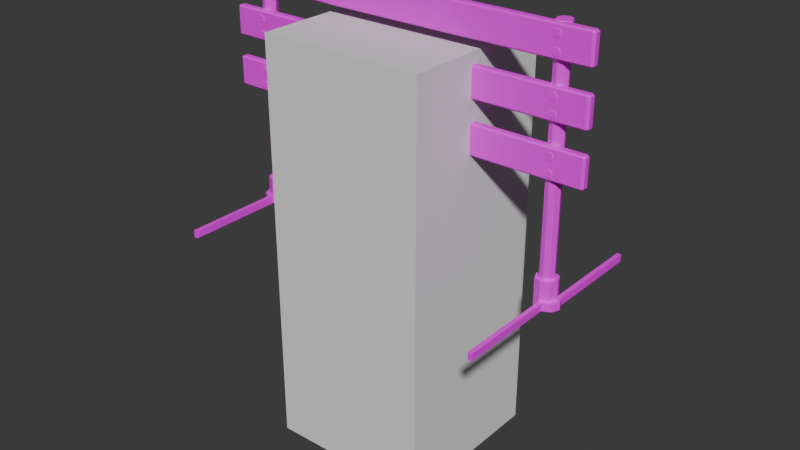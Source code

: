 # Source: TrafficeBarricade.blend  (saved by Blender 4.5.88; exported with 4.5.12 LTS)
import bpy
from mathutils import Matrix  # noqa: F401  (used for matrix-valued properties, if any)

bpy.ops.wm.read_factory_settings(use_empty=True)
scene = bpy.context.scene
scene.name = 'Scene'

# ---- collections
col_collection = bpy.data.collections.new('Collection'); scene.collection.children.link(col_collection)

# ---- images (referenced by path relative to the original .blend; pixels are not part of the script)
import os
ASSET_DIR = os.environ.get("B2B_ASSET_DIR", "")  # directory of the original .blend (textures are referenced by path, not embedded)
HERE = os.path.dirname(os.path.abspath(__file__))  # packed textures are extracted next to this script under _unpacked/

def load_image(name, relpath, width, height, colorspace="sRGB"):
    """Load a texture the original file referenced (path relative to the .blend, or extracted next to this script)."""
    p = next((c for c in (os.path.join(HERE, relpath), os.path.join(ASSET_DIR, relpath)) if relpath and os.path.exists(c)), "")
    if p:
        img = bpy.data.images.load(p, check_existing=True)
        img.name = name
    else:  # same state as the original file: an image datablock whose file is absent (Cycles renders it pink)
        img = bpy.data.images.new(name, width, height)
        img.source = "FILE"
        img.filepath = "//" + (relpath or name)
    img.colorspace_settings.name = colorspace
    return img
img_texture_atlas_png = load_image('texture_atlas.png', 'texture_atlas.png', 1024, 1024, 'sRGB')

# ---- materials (node trees are filled in below, after node groups)
mat_material = bpy.data.materials.new('Material')

# ---- material node trees
mat_material.use_nodes = True; mat_material.node_tree.nodes.clear()
_N = mat_material.node_tree.nodes; _L = mat_material.node_tree.links
n0 = _N.new('ShaderNodeBsdfPrincipled'); n0.name = 'Principled BSDF'; n0.location = (-200, 100)
n1 = _N.new('ShaderNodeOutputMaterial'); n1.name = 'Material Output'; n1.location = (200, 100)
n2 = _N.new('ShaderNodeTexImage'); n2.name = 'Image Texture'; n2.location = (-490, 80)
n2.image = img_texture_atlas_png
_L.new(n0.outputs[0], n1.inputs[0])
_L.new(n2.outputs[0], n0.inputs[0])
n1.is_active_output = True

# ---- world
world_world = bpy.data.worlds.new('World'); scene.world = world_world
world_world.use_nodes = True; world_world.node_tree.nodes.clear()
_N = world_world.node_tree.nodes; _L = world_world.node_tree.links
n0 = _N.new('ShaderNodeOutputWorld'); n0.name = 'World Output'; n0.location = (200, 100)
n1 = _N.new('ShaderNodeBackground'); n1.name = 'Background'; n1.location = (-200, 100)
n1.inputs[0].default_value = (0.05088, 0.05088, 0.05088, 1.0)
_L.new(n1.outputs[0], n0.inputs[0])
n0.is_active_output = True
world_world.color = (0.05088, 0.05088, 0.05088)
world_world.sun_shadow_jitter_overblur = 0.0

# ---- meshes
me_cube_001 = bpy.data.meshes.new('Cube.001')
me_cube_001.from_pydata([(-0.4, -0.4, -1.0), (-0.4, -0.4, 1.0), (-0.4, 0.4, -1.0), (-0.4, 0.4, 1.0), (0.4, -0.4, -1.0), (0.4, -0.4, 1.0), (0.4, 0.4, -1.0), (0.4, 0.4, 1.0)], [], [(0, 1, 3, 2), (2, 3, 7, 6), (6, 7, 5, 4), (4, 5, 1, 0), (2, 6, 4, 0), (7, 3, 1, 5)])
me_cube_001.polygons.foreach_set('use_smooth', [True] * 6)
_k = set([(0, 1), (0, 2), (0, 4), (1, 3), (1, 5), (2, 3), (2, 6), (3, 7), (4, 5), (4, 6), (5, 7), (6, 7)])
me_cube_001.attributes.new('sharp_edge', 'BOOLEAN', 'EDGE').data.foreach_set('value', [ (min(e.vertices), max(e.vertices)) in _k for e in me_cube_001.edges])
_uv = me_cube_001.uv_layers.new(name='UVMap')
_uv.uv.foreach_set('vector', [0.375, 0.0, 0.625, 0.0, 0.625, 0.25, 0.375, 0.25, 0.375, 0.25, 0.625, 0.25, 0.625, 0.5, 0.375, 0.5, 0.375, 0.5, 0.625, 0.5, 0.625, 0.75, 0.375, 0.75, 0.375, 0.75, 0.625, 0.75, 0.625, 1.0, 0.375, 1.0, 0.125, 0.5, 0.375, 0.5, 0.375, 0.75, 0.125, 0.75, 0.625, 0.5, 0.875, 0.5, 0.875, 0.75, 0.625, 0.75])
me_cube_001.update()
me_cube_001.normals_split_custom_set([tuple(v) for v in zip(*[iter([-1.0, 0.0, 0.0, -1.0, 0.0, 0.0, -1.0, 0.0, 0.0, -1.0, 0.0, 0.0, 0.0, 1.0, 0.0, 0.0, 1.0, 0.0, 0.0, 1.0, 0.0, 0.0, 1.0, 0.0, 1.0, 0.0, 0.0, 1.0, 0.0, 0.0, 1.0, 0.0, 0.0, 1.0, 0.0, 0.0, 0.0, -1.0, 0.0, 0.0, -1.0, 0.0, 0.0, -1.0, 0.0, 0.0, -1.0, 0.0, 0.0, 0.0, -1.0, 0.0, 0.0, -1.0, 0.0, 0.0, -1.0, 0.0, 0.0, -1.0, 0.0, 0.0, 1.0, 0.0, 0.0, 1.0, 0.0, 0.0, 1.0, 0.0, 0.0, 1.0])] * 3)])
me_cylinder_001 = bpy.data.meshes.new('Cylinder.001')
me_cylinder_001.from_pydata([(-0.7733, 0.02996, 0.1081), (-0.7733, 0.02996, 1.193), (-0.7486, 0.01974, 0.1081), (-0.7486, 0.01974, 1.193), (-0.7384, -0.004931, 0.1081), (-0.7384, -0.004931, 1.193), (-0.7486, -0.0296, 0.1081), (-0.7486, -0.0296, 1.193), (-0.7733, -0.03982, 0.1081), (-0.7733, -0.03982, 1.193), (-0.798, -0.0296, 0.1081), (-0.798, -0.0296, 1.193), (-0.8082, -0.004931, 0.1081), (-0.8082, -0.004931, 1.193), (-0.798, 0.01974, 0.1081), (-0.798, 0.01974, 1.193), (-0.7733, 0.04828, 0.1081), (-0.7357, 0.03269, 0.1081), (-0.7201, -0.004931, 0.1081), (-0.7357, -0.04256, 0.1081), (-0.7733, -0.05814, 0.1081), (-0.8109, -0.04256, 0.1081), (-0.8265, -0.004931, 0.1081), (-0.8109, 0.03269, 0.1081), (-0.7733, 0.04828, -0.01877), (-0.7357, 0.03269, -0.01877), (-0.7201, -0.004931, -0.01877), (-0.7357, -0.04256, -0.01877), (-0.7733, -0.05814, -0.01877), (-0.8109, -0.04256, -0.01877), (-0.8265, -0.004931, -0.01877), (-0.8109, 0.03269, -0.01877), (-0.7733, 0.04828, 0.01647), (-0.8109, 0.03269, 0.01647), (-0.8265, -0.004931, 0.01647), (-0.8109, -0.04256, 0.01647), (-0.7733, -0.05814, 0.01647), (-0.7357, -0.04256, 0.01647), (-0.7201, -0.004931, 0.01647), (-0.7357, 0.03269, 0.01647), (-0.7947, -0.06701, -0.01877), (-0.8323, -0.05142, -0.01877), (-0.8479, -0.0138, -0.01877), (-0.8323, 0.02382, -0.01877), (-0.8479, -0.0138, 0.01647), (-0.7947, -0.06701, 0.01647), (-0.8323, 0.02382, 0.01647), (-0.8323, -0.05142, 0.01647), (-0.7947, -0.5434, -0.01877), (-0.7733, -0.5434, -0.01877), (-0.7733, -0.5434, 0.01647), (-0.8109, 0.5091, -0.01877), (-0.8109, 0.5091, 0.01647), (-0.7947, -0.5434, 0.01647), (-0.8323, 0.5091, -0.01877), (-0.8323, 0.5091, 0.01647), (0.7733, 0.02996, 0.1081), (0.7733, 0.02996, 1.193), (0.7486, 0.01974, 0.1081), (0.7486, 0.01974, 1.193), (0.7384, -0.004931, 0.1081), (0.7384, -0.004931, 1.193), (0.7486, -0.0296, 0.1081), (0.7486, -0.0296, 1.193), (0.7733, -0.03982, 0.1081), (0.7733, -0.03982, 1.193), (0.798, -0.0296, 0.1081), (0.798, -0.0296, 1.193), (0.8082, -0.004931, 0.1081), (0.8082, -0.004931, 1.193), (0.798, 0.01974, 0.1081), (0.798, 0.01974, 1.193), (0.7733, 0.04828, 0.1081), (0.7357, 0.03269, 0.1081), (0.7201, -0.004931, 0.1081), (0.7357, -0.04256, 0.1081), (0.7733, -0.05814, 0.1081), (0.8109, -0.04256, 0.1081), (0.8265, -0.004931, 0.1081), (0.8109, 0.03269, 0.1081), (0.7733, 0.04828, -0.01877), (0.7357, 0.03269, -0.01877), (0.7201, -0.004931, -0.01877), (0.7357, -0.04256, -0.01877), (0.7733, -0.05814, -0.01877), (0.8109, -0.04256, -0.01877), (0.8265, -0.004931, -0.01877), (0.8109, 0.03269, -0.01877), (0.7733, 0.04828, 0.01647), (0.8109, 0.03269, 0.01647), (0.8265, -0.004931, 0.01647), (0.8109, -0.04256, 0.01647), (0.7733, -0.05814, 0.01647), (0.7357, -0.04256, 0.01647), (0.7201, -0.004931, 0.01647), (0.7357, 0.03269, 0.01647), (0.7947, -0.06701, -0.01877), (0.8323, -0.05142, -0.01877), (0.8479, -0.0138, -0.01877), (0.8323, 0.02382, -0.01877), (0.8479, -0.0138, 0.01647), (0.7947, -0.06701, 0.01647), (0.8323, 0.02382, 0.01647), (0.8323, -0.05142, 0.01647), (0.7947, -0.5434, -0.01877), (0.7733, -0.5434, -0.01877), (0.7733, -0.5434, 0.01647), (0.8109, 0.5091, -0.01877), (0.8109, 0.5091, 0.01647), (0.7947, -0.5434, 0.01647), (0.8323, 0.5091, -0.01877), (0.8323, 0.5091, 0.01647), (-0.9233, -0.05145, 1.047), (-0.9233, -0.05907, 1.054), (-0.9346, -0.05145, 1.054), (-0.9233, -0.05907, 1.181), (-0.9233, -0.05145, 1.189), (-0.9346, -0.05145, 1.181), (-0.9233, -0.02644, 1.047), (-0.9346, -0.02644, 1.054), (-0.9233, -0.01882, 1.054), (-0.9233, -0.02644, 1.189), (-0.9233, -0.01882, 1.181), (-0.9346, -0.02644, 1.181), (0.9233, -0.05145, 1.047), (0.9346, -0.05145, 1.054), (0.9233, -0.05907, 1.054), (0.9233, -0.05145, 1.189), (0.9233, -0.05907, 1.181), (0.9346, -0.05145, 1.181), (0.9233, -0.02644, 1.047), (0.9233, -0.01882, 1.054), (0.9346, -0.02644, 1.054), (0.9233, -0.02644, 1.189), (0.9346, -0.02644, 1.181), (0.9233, -0.01882, 1.181), (-0.7791, -0.02709, 1.168), (-0.7791, -0.06182, 1.168), (-0.7668, -0.02709, 1.163), (-0.7668, -0.06182, 1.163), (-0.7617, -0.02709, 1.151), (-0.7617, -0.06182, 1.151), (-0.7668, -0.02709, 1.138), (-0.7668, -0.06182, 1.138), (-0.7791, -0.02709, 1.133), (-0.7791, -0.06182, 1.133), (-0.7914, -0.02709, 1.138), (-0.7914, -0.06182, 1.138), (-0.7965, -0.02709, 1.151), (-0.7965, -0.06182, 1.151), (-0.7914, -0.02709, 1.163), (-0.7914, -0.06182, 1.163), (-0.7791, -0.02709, 1.096), (-0.7791, -0.06182, 1.096), (-0.7668, -0.02709, 1.091), (-0.7668, -0.06182, 1.091), (-0.7617, -0.02709, 1.079), (-0.7617, -0.06182, 1.079), (-0.7668, -0.02709, 1.066), (-0.7668, -0.06182, 1.066), (-0.7791, -0.02709, 1.061), (-0.7791, -0.06182, 1.061), (-0.7914, -0.02709, 1.066), (-0.7914, -0.06182, 1.066), (-0.7965, -0.02709, 1.079), (-0.7965, -0.06182, 1.079), (-0.7914, -0.02709, 1.091), (-0.7914, -0.06182, 1.091), (0.7914, -0.06182, 1.091), (0.7914, -0.02709, 1.091), (0.7965, -0.06182, 1.079), (0.7965, -0.02709, 1.079), (0.7914, -0.06182, 1.066), (0.7914, -0.02709, 1.066), (0.7791, -0.06182, 1.061), (0.7791, -0.02709, 1.061), (0.7668, -0.06182, 1.066), (0.7668, -0.02709, 1.066), (0.7617, -0.06182, 1.079), (0.7617, -0.02709, 1.079), (0.7668, -0.06182, 1.091), (0.7668, -0.02709, 1.091), (0.7791, -0.06182, 1.096), (0.7791, -0.02709, 1.096), (0.7914, -0.06182, 1.163), (0.7914, -0.02709, 1.163), (0.7965, -0.06182, 1.151), (0.7965, -0.02709, 1.151), (0.7914, -0.06182, 1.138), (0.7914, -0.02709, 1.138), (0.7791, -0.06182, 1.133), (0.7791, -0.02709, 1.133), (0.7668, -0.06182, 1.138), (0.7668, -0.02709, 1.138), (0.7617, -0.06182, 1.151), (0.7617, -0.02709, 1.151), (0.7668, -0.06182, 1.163), (0.7668, -0.02709, 1.163), (0.7791, -0.06182, 1.168), (0.7791, -0.02709, 1.168), (0.6023, -0.02644, 1.047), (0.6971, -0.02644, 1.047), (0.3971, -0.02644, 1.047), (0.4919, -0.02644, 1.047), (0.1919, -0.02644, 1.047), (0.2868, -0.02644, 1.047), (-0.01326, -0.02644, 1.047), (0.0816, -0.02644, 1.047), (-0.2184, -0.02644, 1.047), (-0.1236, -0.02644, 1.047), (-0.4236, -0.02644, 1.047), (-0.3287, -0.02644, 1.047), (-0.6288, -0.02644, 1.047), (-0.5339, -0.02644, 1.047), (-0.8339, -0.02644, 1.047), (-0.7391, -0.02644, 1.047), (0.7318, -0.01882, 1.181), (0.8266, -0.01882, 1.181), (0.5266, -0.01882, 1.181), (0.6215, -0.01882, 1.181), (0.3214, -0.01882, 1.181), (0.4163, -0.01882, 1.181), (0.1163, -0.01882, 1.181), (0.2111, -0.01882, 1.181), (-0.0889, -0.01882, 1.181), (0.005953, -0.01882, 1.181), (-0.2941, -0.01882, 1.181), (-0.1992, -0.01882, 1.181), (-0.4992, -0.01882, 1.181), (-0.4044, -0.01882, 1.181), (-0.7044, -0.01882, 1.181), (-0.6096, -0.01882, 1.181), (0.6096, -0.05907, 1.054), (0.7044, -0.05907, 1.054), (0.4044, -0.05907, 1.054), (0.4992, -0.05907, 1.054), (0.1992, -0.05907, 1.054), (0.2941, -0.05907, 1.054), (-0.005953, -0.05907, 1.054), (0.0889, -0.05907, 1.054), (-0.2111, -0.05907, 1.054), (-0.1163, -0.05907, 1.054), (-0.4163, -0.05907, 1.054), (-0.3214, -0.05907, 1.054), (-0.6215, -0.05907, 1.054), (-0.5266, -0.05907, 1.054), (-0.8266, -0.05907, 1.054), (-0.7318, -0.05907, 1.054), (0.7391, -0.05145, 1.189), (0.8339, -0.05145, 1.189), (0.5339, -0.05145, 1.189), (0.6288, -0.05145, 1.189), (0.3287, -0.05145, 1.189), (0.4236, -0.05145, 1.189), (0.1236, -0.05145, 1.189), (0.2184, -0.05145, 1.189), (-0.0816, -0.05145, 1.189), (0.01326, -0.05145, 1.189), (-0.2868, -0.05145, 1.189), (-0.1919, -0.05145, 1.189), (-0.4919, -0.05145, 1.189), (-0.3971, -0.05145, 1.189), (-0.6971, -0.05145, 1.189), (-0.6023, -0.05145, 1.189), (-0.7318, -0.01882, 1.054), (-0.8266, -0.01882, 1.054), (-0.5266, -0.01882, 1.054), (-0.6215, -0.01882, 1.054), (-0.3214, -0.01882, 1.054), (-0.4163, -0.01882, 1.054), (-0.1163, -0.01882, 1.054), (-0.2111, -0.01882, 1.054), (0.0889, -0.01882, 1.054), (-0.005953, -0.01882, 1.054), (0.2941, -0.01882, 1.054), (0.1992, -0.01882, 1.054), (0.4992, -0.01882, 1.054), (0.4044, -0.01882, 1.054), (0.7044, -0.01882, 1.054), (0.6096, -0.01882, 1.054), (-0.6023, -0.02644, 1.189), (-0.6971, -0.02644, 1.189), (-0.3971, -0.02644, 1.189), (-0.4919, -0.02644, 1.189), (-0.1919, -0.02644, 1.189), (-0.2868, -0.02644, 1.189), (0.01326, -0.02644, 1.189), (-0.0816, -0.02644, 1.189), (0.2184, -0.02644, 1.189), (0.1236, -0.02644, 1.189), (0.4236, -0.02644, 1.189), (0.3287, -0.02644, 1.189), (0.6288, -0.02644, 1.189), (0.5339, -0.02644, 1.189), (0.8339, -0.02644, 1.189), (0.7391, -0.02644, 1.189), (-0.7391, -0.05145, 1.047), (-0.8339, -0.05145, 1.047), (-0.5339, -0.05145, 1.047), (-0.6288, -0.05145, 1.047), (-0.3287, -0.05145, 1.047), (-0.4236, -0.05145, 1.047), (-0.1236, -0.05145, 1.047), (-0.2184, -0.05145, 1.047), (0.0816, -0.05145, 1.047), (-0.01326, -0.05145, 1.047), (0.2868, -0.05145, 1.047), (0.1919, -0.05145, 1.047), (0.4919, -0.05145, 1.047), (0.3971, -0.05145, 1.047), (0.6971, -0.05145, 1.047), (0.6023, -0.05145, 1.047), (-0.6096, -0.05907, 1.181), (-0.7044, -0.05907, 1.181), (-0.4044, -0.05907, 1.181), (-0.4992, -0.05907, 1.181), (-0.1992, -0.05907, 1.181), (-0.2941, -0.05907, 1.181), (0.005953, -0.05907, 1.181), (-0.0889, -0.05907, 1.181), (0.2111, -0.05907, 1.181), (0.1163, -0.05907, 1.181), (0.4163, -0.05907, 1.181), (0.3214, -0.05907, 1.181), (0.6215, -0.05907, 1.181), (0.5266, -0.05907, 1.181), (0.8266, -0.05907, 1.181), (0.7318, -0.05907, 1.181), (-0.9233, -0.05145, 0.8027), (-0.9233, -0.05907, 0.8103), (-0.9346, -0.05145, 0.8103), (-0.9233, -0.05907, 0.9377), (-0.9233, -0.05145, 0.9453), (-0.9346, -0.05145, 0.9377), (-0.9233, -0.02644, 0.8027), (-0.9346, -0.02644, 0.8103), (-0.9233, -0.01882, 0.8103), (-0.9233, -0.02644, 0.9453), (-0.9233, -0.01882, 0.9377), (-0.9346, -0.02644, 0.9377), (0.9233, -0.05145, 0.8027), (0.9346, -0.05145, 0.8103), (0.9233, -0.05907, 0.8103), (0.9233, -0.05145, 0.9453), (0.9233, -0.05907, 0.9377), (0.9346, -0.05145, 0.9377), (0.9233, -0.02644, 0.8027), (0.9233, -0.01882, 0.8103), (0.9346, -0.02644, 0.8103), (0.9233, -0.02644, 0.9453), (0.9346, -0.02644, 0.9377), (0.9233, -0.01882, 0.9377), (-0.7791, -0.02709, 0.9241), (-0.7791, -0.06182, 0.9241), (-0.7668, -0.02709, 0.919), (-0.7668, -0.06182, 0.919), (-0.7617, -0.02709, 0.9068), (-0.7617, -0.06182, 0.9068), (-0.7668, -0.02709, 0.8945), (-0.7668, -0.06182, 0.8945), (-0.7791, -0.02709, 0.8894), (-0.7791, -0.06182, 0.8894), (-0.7914, -0.02709, 0.8945), (-0.7914, -0.06182, 0.8945), (-0.7965, -0.02709, 0.9068), (-0.7965, -0.06182, 0.9068), (-0.7914, -0.02709, 0.919), (-0.7914, -0.06182, 0.919), (-0.7791, -0.02709, 0.8521), (-0.7791, -0.06182, 0.8521), (-0.7668, -0.02709, 0.847), (-0.7668, -0.06182, 0.847), (-0.7617, -0.02709, 0.8347), (-0.7617, -0.06182, 0.8347), (-0.7668, -0.02709, 0.8224), (-0.7668, -0.06182, 0.8224), (-0.7791, -0.02709, 0.8173), (-0.7791, -0.06182, 0.8173), (-0.7914, -0.02709, 0.8224), (-0.7914, -0.06182, 0.8224), (-0.7965, -0.02709, 0.8347), (-0.7965, -0.06182, 0.8347), (-0.7914, -0.02709, 0.847), (-0.7914, -0.06182, 0.847), (0.7914, -0.06182, 0.847), (0.7914, -0.02709, 0.847), (0.7965, -0.06182, 0.8347), (0.7965, -0.02709, 0.8347), (0.7914, -0.06182, 0.8224), (0.7914, -0.02709, 0.8224), (0.7791, -0.06182, 0.8173), (0.7791, -0.02709, 0.8173), (0.7668, -0.06182, 0.8224), (0.7668, -0.02709, 0.8224), (0.7617, -0.06182, 0.8347), (0.7617, -0.02709, 0.8347), (0.7668, -0.06182, 0.847), (0.7668, -0.02709, 0.847), (0.7791, -0.06182, 0.8521), (0.7791, -0.02709, 0.8521), (0.7914, -0.06182, 0.919), (0.7914, -0.02709, 0.919), (0.7965, -0.06182, 0.9068), (0.7965, -0.02709, 0.9068), (0.7914, -0.06182, 0.8945), (0.7914, -0.02709, 0.8945), (0.7791, -0.06182, 0.8894), (0.7791, -0.02709, 0.8894), (0.7668, -0.06182, 0.8945), (0.7668, -0.02709, 0.8945), (0.7617, -0.06182, 0.9068), (0.7617, -0.02709, 0.9068), (0.7668, -0.06182, 0.919), (0.7668, -0.02709, 0.919), (0.7791, -0.06182, 0.9241), (0.7791, -0.02709, 0.9241), (0.6023, -0.02644, 0.8027), (0.6971, -0.02644, 0.8027), (0.3971, -0.02644, 0.8027), (0.4919, -0.02644, 0.8027), (0.1919, -0.02644, 0.8027), (0.2868, -0.02644, 0.8027), (-0.01326, -0.02644, 0.8027), (0.0816, -0.02644, 0.8027), (-0.2184, -0.02644, 0.8027), (-0.1236, -0.02644, 0.8027), (-0.4236, -0.02644, 0.8027), (-0.3287, -0.02644, 0.8027), (-0.6288, -0.02644, 0.8027), (-0.5339, -0.02644, 0.8027), (-0.8339, -0.02644, 0.8027), (-0.7391, -0.02644, 0.8027), (0.7318, -0.01882, 0.9377), (0.8266, -0.01882, 0.9377), (0.5266, -0.01882, 0.9377), (0.6215, -0.01882, 0.9377), (0.3214, -0.01882, 0.9377), (0.4163, -0.01882, 0.9377), (0.1163, -0.01882, 0.9377), (0.2111, -0.01882, 0.9377), (-0.0889, -0.01882, 0.9377), (0.005953, -0.01882, 0.9377), (-0.2941, -0.01882, 0.9377), (-0.1992, -0.01882, 0.9377), (-0.4992, -0.01882, 0.9377), (-0.4044, -0.01882, 0.9377), (-0.7044, -0.01882, 0.9377), (-0.6096, -0.01882, 0.9377), (0.6096, -0.05907, 0.8103), (0.7044, -0.05907, 0.8103), (0.4044, -0.05907, 0.8103), (0.4992, -0.05907, 0.8103), (0.1992, -0.05907, 0.8103), (0.2941, -0.05907, 0.8103), (-0.005953, -0.05907, 0.8103), (0.0889, -0.05907, 0.8103), (-0.2111, -0.05907, 0.8103), (-0.1163, -0.05907, 0.8103), (-0.4163, -0.05907, 0.8103), (-0.3214, -0.05907, 0.8103), (-0.6215, -0.05907, 0.8103), (-0.5266, -0.05907, 0.8103), (-0.8266, -0.05907, 0.8103), (-0.7318, -0.05907, 0.8103), (0.7391, -0.05145, 0.9453), (0.8339, -0.05145, 0.9453), (0.5339, -0.05145, 0.9453), (0.6288, -0.05145, 0.9453), (0.3287, -0.05145, 0.9453), (0.4236, -0.05145, 0.9453), (0.1236, -0.05145, 0.9453), (0.2184, -0.05145, 0.9453), (-0.0816, -0.05145, 0.9453), (0.01326, -0.05145, 0.9453), (-0.2868, -0.05145, 0.9453), (-0.1919, -0.05145, 0.9453), (-0.4919, -0.05145, 0.9453), (-0.3971, -0.05145, 0.9453), (-0.6971, -0.05145, 0.9453), (-0.6023, -0.05145, 0.9453), (-0.7318, -0.01882, 0.8103), (-0.8266, -0.01882, 0.8103), (-0.5266, -0.01882, 0.8103), (-0.6215, -0.01882, 0.8103), (-0.3214, -0.01882, 0.8103), (-0.4163, -0.01882, 0.8103), (-0.1163, -0.01882, 0.8103), (-0.2111, -0.01882, 0.8103), (0.0889, -0.01882, 0.8103), (-0.005953, -0.01882, 0.8103), (0.2941, -0.01882, 0.8103), (0.1992, -0.01882, 0.8103), (0.4992, -0.01882, 0.8103), (0.4044, -0.01882, 0.8103), (0.7044, -0.01882, 0.8103), (0.6096, -0.01882, 0.8103), (-0.6023, -0.02644, 0.9453), (-0.6971, -0.02644, 0.9453), (-0.3971, -0.02644, 0.9453), (-0.4919, -0.02644, 0.9453), (-0.1919, -0.02644, 0.9453), (-0.2868, -0.02644, 0.9453), (0.01326, -0.02644, 0.9453), (-0.0816, -0.02644, 0.9453), (0.2184, -0.02644, 0.9453), (0.1236, -0.02644, 0.9453), (0.4236, -0.02644, 0.9453), (0.3287, -0.02644, 0.9453), (0.6288, -0.02644, 0.9453), (0.5339, -0.02644, 0.9453), (0.8339, -0.02644, 0.9453), (0.7391, -0.02644, 0.9453), (-0.7391, -0.05145, 0.8027), (-0.8339, -0.05145, 0.8027), (-0.5339, -0.05145, 0.8027), (-0.6288, -0.05145, 0.8027), (-0.3287, -0.05145, 0.8027), (-0.4236, -0.05145, 0.8027), (-0.1236, -0.05145, 0.8027), (-0.2184, -0.05145, 0.8027), (0.0816, -0.05145, 0.8027), (-0.01326, -0.05145, 0.8027), (0.2868, -0.05145, 0.8027), (0.1919, -0.05145, 0.8027), (0.4919, -0.05145, 0.8027), (0.3971, -0.05145, 0.8027), (0.6971, -0.05145, 0.8027), (0.6023, -0.05145, 0.8027), (-0.6096, -0.05907, 0.9377), (-0.7044, -0.05907, 0.9377), (-0.4044, -0.05907, 0.9377), (-0.4992, -0.05907, 0.9377), (-0.1992, -0.05907, 0.9377), (-0.2941, -0.05907, 0.9377), (0.005953, -0.05907, 0.9377), (-0.0889, -0.05907, 0.9377), (0.2111, -0.05907, 0.9377), (0.1163, -0.05907, 0.9377), (0.4163, -0.05907, 0.9377), (0.3214, -0.05907, 0.9377), (0.6215, -0.05907, 0.9377), (0.5266, -0.05907, 0.9377), (0.8266, -0.05907, 0.9377), (0.7318, -0.05907, 0.9377), (-0.9233, -0.05145, 0.5589), (-0.9233, -0.05907, 0.5665), (-0.9346, -0.05145, 0.5665), (-0.9233, -0.05907, 0.6939), (-0.9233, -0.05145, 0.7015), (-0.9346, -0.05145, 0.6939), (-0.9233, -0.02644, 0.5589), (-0.9346, -0.02644, 0.5665), (-0.9233, -0.01882, 0.5665), (-0.9233, -0.02644, 0.7015), (-0.9233, -0.01882, 0.6939), (-0.9346, -0.02644, 0.6939), (0.9233, -0.05145, 0.5589), (0.9346, -0.05145, 0.5665), (0.9233, -0.05907, 0.5665), (0.9233, -0.05145, 0.7015), (0.9233, -0.05907, 0.6939), (0.9346, -0.05145, 0.6939), (0.9233, -0.02644, 0.5589), (0.9233, -0.01882, 0.5665), (0.9346, -0.02644, 0.5665), (0.9233, -0.02644, 0.7015), (0.9346, -0.02644, 0.6939), (0.9233, -0.01882, 0.6939), (-0.7791, -0.02709, 0.6803), (-0.7791, -0.06182, 0.6803), (-0.7668, -0.02709, 0.6752), (-0.7668, -0.06182, 0.6752), (-0.7617, -0.02709, 0.663), (-0.7617, -0.06182, 0.663), (-0.7668, -0.02709, 0.6507), (-0.7668, -0.06182, 0.6507), (-0.7791, -0.02709, 0.6456), (-0.7791, -0.06182, 0.6456), (-0.7914, -0.02709, 0.6507), (-0.7914, -0.06182, 0.6507), (-0.7965, -0.02709, 0.663), (-0.7965, -0.06182, 0.663), (-0.7914, -0.02709, 0.6752), (-0.7914, -0.06182, 0.6752), (-0.7791, -0.02709, 0.6083), (-0.7791, -0.06182, 0.6083), (-0.7668, -0.02709, 0.6032), (-0.7668, -0.06182, 0.6032), (-0.7617, -0.02709, 0.5909), (-0.7617, -0.06182, 0.5909), (-0.7668, -0.02709, 0.5786), (-0.7668, -0.06182, 0.5786), (-0.7791, -0.02709, 0.5735), (-0.7791, -0.06182, 0.5735), (-0.7914, -0.02709, 0.5786), (-0.7914, -0.06182, 0.5786), (-0.7965, -0.02709, 0.5909), (-0.7965, -0.06182, 0.5909), (-0.7914, -0.02709, 0.6032), (-0.7914, -0.06182, 0.6032), (0.7914, -0.06182, 0.6032), (0.7914, -0.02709, 0.6032), (0.7965, -0.06182, 0.5909), (0.7965, -0.02709, 0.5909), (0.7914, -0.06182, 0.5786), (0.7914, -0.02709, 0.5786), (0.7791, -0.06182, 0.5735), (0.7791, -0.02709, 0.5735), (0.7668, -0.06182, 0.5786), (0.7668, -0.02709, 0.5786), (0.7617, -0.06182, 0.5909), (0.7617, -0.02709, 0.5909), (0.7668, -0.06182, 0.6032), (0.7668, -0.02709, 0.6032), (0.7791, -0.06182, 0.6083), (0.7791, -0.02709, 0.6083), (0.7914, -0.06182, 0.6752), (0.7914, -0.02709, 0.6752), (0.7965, -0.06182, 0.663), (0.7965, -0.02709, 0.663), (0.7914, -0.06182, 0.6507), (0.7914, -0.02709, 0.6507), (0.7791, -0.06182, 0.6456), (0.7791, -0.02709, 0.6456), (0.7668, -0.06182, 0.6507), (0.7668, -0.02709, 0.6507), (0.7617, -0.06182, 0.663), (0.7617, -0.02709, 0.663), (0.7668, -0.06182, 0.6752), (0.7668, -0.02709, 0.6752), (0.7791, -0.06182, 0.6803), (0.7791, -0.02709, 0.6803), (0.6023, -0.02644, 0.5589), (0.6971, -0.02644, 0.5589), (0.3971, -0.02644, 0.5589), (0.4919, -0.02644, 0.5589), (0.1919, -0.02644, 0.5589), (0.2868, -0.02644, 0.5589), (-0.01326, -0.02644, 0.5589), (0.0816, -0.02644, 0.5589), (-0.2184, -0.02644, 0.5589), (-0.1236, -0.02644, 0.5589), (-0.4236, -0.02644, 0.5589), (-0.3287, -0.02644, 0.5589), (-0.6288, -0.02644, 0.5589), (-0.5339, -0.02644, 0.5589), (-0.8339, -0.02644, 0.5589), (-0.7391, -0.02644, 0.5589), (0.7318, -0.01882, 0.6939), (0.8266, -0.01882, 0.6939), (0.5266, -0.01882, 0.6939), (0.6215, -0.01882, 0.6939), (0.3214, -0.01882, 0.6939), (0.4163, -0.01882, 0.6939), (0.1163, -0.01882, 0.6939), (0.2111, -0.01882, 0.6939), (-0.0889, -0.01882, 0.6939), (0.005953, -0.01882, 0.6939), (-0.2941, -0.01882, 0.6939), (-0.1992, -0.01882, 0.6939), (-0.4992, -0.01882, 0.6939), (-0.4044, -0.01882, 0.6939), (-0.7044, -0.01882, 0.6939), (-0.6096, -0.01882, 0.6939), (0.6096, -0.05907, 0.5665), (0.7044, -0.05907, 0.5665), (0.4044, -0.05907, 0.5665), (0.4992, -0.05907, 0.5665), (0.1992, -0.05907, 0.5665), (0.2941, -0.05907, 0.5665), (-0.005953, -0.05907, 0.5665), (0.0889, -0.05907, 0.5665), (-0.2111, -0.05907, 0.5665), (-0.1163, -0.05907, 0.5665), (-0.4163, -0.05907, 0.5665), (-0.3214, -0.05907, 0.5665), (-0.6215, -0.05907, 0.5665), (-0.5266, -0.05907, 0.5665), (-0.8266, -0.05907, 0.5665), (-0.7318, -0.05907, 0.5665), (0.7391, -0.05145, 0.7015), (0.8339, -0.05145, 0.7015), (0.5339, -0.05145, 0.7015), (0.6288, -0.05145, 0.7015), (0.3287, -0.05145, 0.7015), (0.4236, -0.05145, 0.7015), (0.1236, -0.05145, 0.7015), (0.2184, -0.05145, 0.7015), (-0.0816, -0.05145, 0.7015), (0.01326, -0.05145, 0.7015), (-0.2868, -0.05145, 0.7015), (-0.1919, -0.05145, 0.7015), (-0.4919, -0.05145, 0.7015), (-0.3971, -0.05145, 0.7015), (-0.6971, -0.05145, 0.7015), (-0.6023, -0.05145, 0.7015), (-0.7318, -0.01882, 0.5665), (-0.8266, -0.01882, 0.5665), (-0.5266, -0.01882, 0.5665), (-0.6215, -0.01882, 0.5665), (-0.3214, -0.01882, 0.5665), (-0.4163, -0.01882, 0.5665), (-0.1163, -0.01882, 0.5665), (-0.2111, -0.01882, 0.5665), (0.0889, -0.01882, 0.5665), (-0.005953, -0.01882, 0.5665), (0.2941, -0.01882, 0.5665), (0.1992, -0.01882, 0.5665), (0.4992, -0.01882, 0.5665), (0.4044, -0.01882, 0.5665), (0.7044, -0.01882, 0.5665), (0.6096, -0.01882, 0.5665), (-0.6023, -0.02644, 0.7015), (-0.6971, -0.02644, 0.7015), (-0.3971, -0.02644, 0.7015), (-0.4919, -0.02644, 0.7015), (-0.1919, -0.02644, 0.7015), (-0.2868, -0.02644, 0.7015), (0.01326, -0.02644, 0.7015), (-0.0816, -0.02644, 0.7015), (0.2184, -0.02644, 0.7015), (0.1236, -0.02644, 0.7015), (0.4236, -0.02644, 0.7015), (0.3287, -0.02644, 0.7015), (0.6288, -0.02644, 0.7015), (0.5339, -0.02644, 0.7015), (0.8339, -0.02644, 0.7015), (0.7391, -0.02644, 0.7015), (-0.7391, -0.05145, 0.5589), (-0.8339, -0.05145, 0.5589), (-0.5339, -0.05145, 0.5589), (-0.6288, -0.05145, 0.5589), (-0.3287, -0.05145, 0.5589), (-0.4236, -0.05145, 0.5589), (-0.1236, -0.05145, 0.5589), (-0.2184, -0.05145, 0.5589), (0.0816, -0.05145, 0.5589), (-0.01326, -0.05145, 0.5589), (0.2868, -0.05145, 0.5589), (0.1919, -0.05145, 0.5589), (0.4919, -0.05145, 0.5589), (0.3971, -0.05145, 0.5589), (0.6971, -0.05145, 0.5589), (0.6023, -0.05145, 0.5589), (-0.6096, -0.05907, 0.6939), (-0.7044, -0.05907, 0.6939), (-0.4044, -0.05907, 0.6939), (-0.4992, -0.05907, 0.6939), (-0.1992, -0.05907, 0.6939), (-0.2941, -0.05907, 0.6939), (0.005953, -0.05907, 0.6939), (-0.0889, -0.05907, 0.6939), (0.2111, -0.05907, 0.6939), (0.1163, -0.05907, 0.6939), (0.4163, -0.05907, 0.6939), (0.3214, -0.05907, 0.6939), (0.6215, -0.05907, 0.6939), (0.5266, -0.05907, 0.6939), (0.8266, -0.05907, 0.6939), (0.7318, -0.05907, 0.6939)], [], [(0, 1, 3, 2), (2, 3, 5, 4), (4, 5, 7, 6), (6, 7, 9, 8), (8, 9, 11, 10), (10, 11, 13, 12), (3, 1, 15, 13, 11, 9, 7, 5), (12, 13, 15, 14), (14, 15, 1, 0), (4, 6, 19, 18), (33, 32, 24, 31), (10, 12, 22, 21), (6, 8, 20, 19), (12, 14, 23, 22), (2, 4, 18, 17), (8, 10, 21, 20), (14, 0, 16, 23), (0, 2, 17, 16), (24, 25, 26, 27, 28, 29, 30, 31), (46, 33, 52, 55), (37, 36, 28, 27), (39, 38, 26, 25), (35, 34, 44, 47), (45, 40, 48, 53), (38, 37, 27, 26), (32, 39, 25, 24), (16, 17, 39, 32), (18, 19, 37, 38), (20, 21, 35, 36), (22, 23, 33, 34), (17, 18, 38, 39), (19, 20, 36, 37), (21, 22, 34, 35), (23, 16, 32, 33), (47, 44, 42, 41), (44, 46, 43, 42), (45, 47, 41, 40), (31, 30, 42, 43), (36, 35, 47, 45), (29, 28, 40, 41), (34, 33, 46, 44), (30, 29, 41, 42), (52, 51, 54, 55), (49, 50, 53, 48), (28, 36, 50, 49), (40, 28, 49, 48), (36, 45, 53, 50), (33, 31, 51, 52), (43, 46, 55, 54), (31, 43, 54, 51), (56, 58, 59, 57), (58, 60, 61, 59), (60, 62, 63, 61), (62, 64, 65, 63), (64, 66, 67, 65), (66, 68, 69, 67), (59, 61, 63, 65, 67, 69, 71, 57), (68, 70, 71, 69), (70, 56, 57, 71), (60, 74, 75, 62), (89, 87, 80, 88), (66, 77, 78, 68), (62, 75, 76, 64), (68, 78, 79, 70), (58, 73, 74, 60), (64, 76, 77, 66), (70, 79, 72, 56), (56, 72, 73, 58), (80, 87, 86, 85, 84, 83, 82, 81), (102, 111, 108, 89), (93, 83, 84, 92), (95, 81, 82, 94), (91, 103, 100, 90), (101, 109, 104, 96), (94, 82, 83, 93), (88, 80, 81, 95), (72, 88, 95, 73), (74, 94, 93, 75), (76, 92, 91, 77), (78, 90, 89, 79), (73, 95, 94, 74), (75, 93, 92, 76), (77, 91, 90, 78), (79, 89, 88, 72), (103, 97, 98, 100), (100, 98, 99, 102), (101, 96, 97, 103), (87, 99, 98, 86), (92, 101, 103, 91), (85, 97, 96, 84), (90, 100, 102, 89), (86, 98, 97, 85), (108, 111, 110, 107), (105, 104, 109, 106), (84, 105, 106, 92), (96, 104, 105, 84), (92, 106, 109, 101), (89, 108, 107, 87), (99, 110, 111, 102), (87, 107, 110, 99), (112, 113, 114), (115, 116, 117), (118, 119, 120), (121, 122, 123), (124, 125, 126), (127, 128, 129), (130, 131, 132), (133, 134, 135), (118, 112, 114, 119), (113, 115, 117, 114), (116, 121, 123, 117), (122, 120, 119, 123), (134, 132, 131, 135), (124, 130, 132, 125), (133, 127, 129, 134), (128, 126, 125, 129), (114, 117, 123, 119), (132, 134, 129, 125), (136, 137, 139, 138), (138, 139, 141, 140), (140, 141, 143, 142), (142, 143, 145, 144), (144, 145, 147, 146), (146, 147, 149, 148), (139, 137, 151, 149, 147, 145, 143, 141), (148, 149, 151, 150), (150, 151, 137, 136), (152, 153, 155, 154), (154, 155, 157, 156), (156, 157, 159, 158), (158, 159, 161, 160), (160, 161, 163, 162), (162, 163, 165, 164), (155, 153, 167, 165, 163, 161, 159, 157), (164, 165, 167, 166), (166, 167, 153, 152), (169, 183, 182, 168), (171, 169, 168, 170), (180, 178, 176, 174, 172, 170, 168, 182), (173, 171, 170, 172), (175, 173, 172, 174), (177, 175, 174, 176), (179, 177, 176, 178), (181, 179, 178, 180), (183, 181, 180, 182), (185, 199, 198, 184), (187, 185, 184, 186), (196, 194, 192, 190, 188, 186, 184, 198), (189, 187, 186, 188), (191, 189, 188, 190), (193, 191, 190, 192), (195, 193, 192, 194), (197, 195, 194, 196), (199, 197, 196, 198), (279, 216, 217, 278), (277, 218, 219, 276), (275, 220, 221, 274), (273, 222, 223, 272), (271, 224, 225, 270), (269, 226, 227, 268), (267, 228, 229, 266), (265, 230, 231, 264), (263, 280, 281, 262), (261, 282, 283, 260), (259, 284, 285, 258), (257, 286, 287, 256), (255, 288, 289, 254), (253, 290, 291, 252), (251, 292, 293, 250), (249, 294, 295, 248), (247, 312, 313, 246), (245, 314, 315, 244), (243, 316, 317, 242), (241, 318, 319, 240), (239, 320, 321, 238), (237, 322, 323, 236), (235, 324, 325, 234), (233, 326, 327, 232), (248, 327, 326, 249), (250, 325, 324, 251), (252, 323, 322, 253), (254, 321, 320, 255), (256, 319, 318, 257), (258, 317, 316, 259), (260, 315, 314, 261), (262, 313, 312, 263), (311, 200, 201, 310), (309, 202, 203, 308), (307, 204, 205, 306), (305, 206, 207, 304), (303, 208, 209, 302), (301, 210, 211, 300), (299, 212, 213, 298), (297, 214, 215, 296), (296, 247, 246, 297), (298, 245, 244, 299), (300, 243, 242, 301), (302, 241, 240, 303), (304, 239, 238, 305), (306, 237, 236, 307), (308, 235, 234, 309), (310, 233, 232, 311), (280, 231, 230, 281), (282, 229, 228, 283), (284, 227, 226, 285), (286, 225, 224, 287), (288, 223, 222, 289), (290, 221, 220, 291), (292, 219, 218, 293), (294, 217, 216, 295), (200, 279, 278, 201), (202, 277, 276, 203), (204, 275, 274, 205), (206, 273, 272, 207), (208, 271, 270, 209), (210, 269, 268, 211), (212, 267, 266, 213), (214, 265, 264, 215), (130, 201, 278, 131), (130, 124, 310, 201), (200, 203, 276, 279), (200, 311, 308, 203), (202, 205, 274, 277), (202, 309, 306, 205), (204, 207, 272, 275), (204, 307, 304, 207), (206, 209, 270, 273), (206, 305, 302, 209), (208, 211, 268, 271), (208, 303, 300, 211), (210, 213, 266, 269), (210, 301, 298, 213), (212, 215, 264, 267), (212, 299, 296, 215), (214, 297, 112, 118), (214, 118, 120, 265), (135, 131, 278, 217), (292, 295, 216, 219), (216, 279, 276, 219), (294, 133, 135, 217), (290, 293, 218, 221), (218, 277, 274, 221), (288, 291, 220, 223), (220, 275, 272, 223), (286, 289, 222, 225), (222, 273, 270, 225), (284, 287, 224, 227), (224, 271, 268, 227), (282, 285, 226, 229), (226, 269, 266, 229), (280, 283, 228, 231), (228, 267, 264, 231), (121, 281, 230, 122), (230, 265, 120, 122), (326, 233, 126, 128), (308, 311, 232, 235), (324, 235, 232, 327), (310, 124, 126, 233), (306, 309, 234, 237), (322, 237, 234, 325), (304, 307, 236, 239), (320, 239, 236, 323), (302, 305, 238, 241), (318, 241, 238, 321), (300, 303, 240, 243), (316, 243, 240, 319), (298, 301, 242, 245), (314, 245, 242, 317), (296, 299, 244, 247), (312, 247, 244, 315), (112, 297, 246, 113), (115, 113, 246, 313), (127, 249, 326, 128), (294, 249, 127, 133), (248, 251, 324, 327), (292, 251, 248, 295), (250, 253, 322, 325), (290, 253, 250, 293), (252, 255, 320, 323), (288, 255, 252, 291), (254, 257, 318, 321), (286, 257, 254, 289), (256, 259, 316, 319), (284, 259, 256, 287), (258, 261, 314, 317), (282, 261, 258, 285), (260, 263, 312, 315), (280, 263, 260, 283), (121, 116, 262, 281), (262, 116, 115, 313), (328, 329, 330), (331, 332, 333), (334, 335, 336), (337, 338, 339), (340, 341, 342), (343, 344, 345), (346, 347, 348), (349, 350, 351), (334, 328, 330, 335), (329, 331, 333, 330), (332, 337, 339, 333), (338, 336, 335, 339), (350, 348, 347, 351), (340, 346, 348, 341), (349, 343, 345, 350), (344, 342, 341, 345), (330, 333, 339, 335), (348, 350, 345, 341), (352, 353, 355, 354), (354, 355, 357, 356), (356, 357, 359, 358), (358, 359, 361, 360), (360, 361, 363, 362), (362, 363, 365, 364), (355, 353, 367, 365, 363, 361, 359, 357), (364, 365, 367, 366), (366, 367, 353, 352), (368, 369, 371, 370), (370, 371, 373, 372), (372, 373, 375, 374), (374, 375, 377, 376), (376, 377, 379, 378), (378, 379, 381, 380), (371, 369, 383, 381, 379, 377, 375, 373), (380, 381, 383, 382), (382, 383, 369, 368), (385, 399, 398, 384), (387, 385, 384, 386), (396, 394, 392, 390, 388, 386, 384, 398), (389, 387, 386, 388), (391, 389, 388, 390), (393, 391, 390, 392), (395, 393, 392, 394), (397, 395, 394, 396), (399, 397, 396, 398), (401, 415, 414, 400), (403, 401, 400, 402), (412, 410, 408, 406, 404, 402, 400, 414), (405, 403, 402, 404), (407, 405, 404, 406), (409, 407, 406, 408), (411, 409, 408, 410), (413, 411, 410, 412), (415, 413, 412, 414), (495, 432, 433, 494), (493, 434, 435, 492), (491, 436, 437, 490), (489, 438, 439, 488), (487, 440, 441, 486), (485, 442, 443, 484), (483, 444, 445, 482), (481, 446, 447, 480), (479, 496, 497, 478), (477, 498, 499, 476), (475, 500, 501, 474), (473, 502, 503, 472), (471, 504, 505, 470), (469, 506, 507, 468), (467, 508, 509, 466), (465, 510, 511, 464), (463, 528, 529, 462), (461, 530, 531, 460), (459, 532, 533, 458), (457, 534, 535, 456), (455, 536, 537, 454), (453, 538, 539, 452), (451, 540, 541, 450), (449, 542, 543, 448), (464, 543, 542, 465), (466, 541, 540, 467), (468, 539, 538, 469), (470, 537, 536, 471), (472, 535, 534, 473), (474, 533, 532, 475), (476, 531, 530, 477), (478, 529, 528, 479), (527, 416, 417, 526), (525, 418, 419, 524), (523, 420, 421, 522), (521, 422, 423, 520), (519, 424, 425, 518), (517, 426, 427, 516), (515, 428, 429, 514), (513, 430, 431, 512), (512, 463, 462, 513), (514, 461, 460, 515), (516, 459, 458, 517), (518, 457, 456, 519), (520, 455, 454, 521), (522, 453, 452, 523), (524, 451, 450, 525), (526, 449, 448, 527), (496, 447, 446, 497), (498, 445, 444, 499), (500, 443, 442, 501), (502, 441, 440, 503), (504, 439, 438, 505), (506, 437, 436, 507), (508, 435, 434, 509), (510, 433, 432, 511), (416, 495, 494, 417), (418, 493, 492, 419), (420, 491, 490, 421), (422, 489, 488, 423), (424, 487, 486, 425), (426, 485, 484, 427), (428, 483, 482, 429), (430, 481, 480, 431), (346, 417, 494, 347), (346, 340, 526, 417), (416, 419, 492, 495), (416, 527, 524, 419), (418, 421, 490, 493), (418, 525, 522, 421), (420, 423, 488, 491), (420, 523, 520, 423), (422, 425, 486, 489), (422, 521, 518, 425), (424, 427, 484, 487), (424, 519, 516, 427), (426, 429, 482, 485), (426, 517, 514, 429), (428, 431, 480, 483), (428, 515, 512, 431), (430, 513, 328, 334), (430, 334, 336, 481), (351, 347, 494, 433), (508, 511, 432, 435), (432, 495, 492, 435), (510, 349, 351, 433), (506, 509, 434, 437), (434, 493, 490, 437), (504, 507, 436, 439), (436, 491, 488, 439), (502, 505, 438, 441), (438, 489, 486, 441), (500, 503, 440, 443), (440, 487, 484, 443), (498, 501, 442, 445), (442, 485, 482, 445), (496, 499, 444, 447), (444, 483, 480, 447), (337, 497, 446, 338), (446, 481, 336, 338), (542, 449, 342, 344), (524, 527, 448, 451), (540, 451, 448, 543), (526, 340, 342, 449), (522, 525, 450, 453), (538, 453, 450, 541), (520, 523, 452, 455), (536, 455, 452, 539), (518, 521, 454, 457), (534, 457, 454, 537), (516, 519, 456, 459), (532, 459, 456, 535), (514, 517, 458, 461), (530, 461, 458, 533), (512, 515, 460, 463), (528, 463, 460, 531), (328, 513, 462, 329), (331, 329, 462, 529), (343, 465, 542, 344), (510, 465, 343, 349), (464, 467, 540, 543), (508, 467, 464, 511), (466, 469, 538, 541), (506, 469, 466, 509), (468, 471, 536, 539), (504, 471, 468, 507), (470, 473, 534, 537), (502, 473, 470, 505), (472, 475, 532, 535), (500, 475, 472, 503), (474, 477, 530, 533), (498, 477, 474, 501), (476, 479, 528, 531), (496, 479, 476, 499), (337, 332, 478, 497), (478, 332, 331, 529), (544, 545, 546), (547, 548, 549), (550, 551, 552), (553, 554, 555), (556, 557, 558), (559, 560, 561), (562, 563, 564), (565, 566, 567), (550, 544, 546, 551), (545, 547, 549, 546), (548, 553, 555, 549), (554, 552, 551, 555), (566, 564, 563, 567), (556, 562, 564, 557), (565, 559, 561, 566), (560, 558, 557, 561), (546, 549, 555, 551), (564, 566, 561, 557), (568, 569, 571, 570), (570, 571, 573, 572), (572, 573, 575, 574), (574, 575, 577, 576), (576, 577, 579, 578), (578, 579, 581, 580), (571, 569, 583, 581, 579, 577, 575, 573), (580, 581, 583, 582), (582, 583, 569, 568), (584, 585, 587, 586), (586, 587, 589, 588), (588, 589, 591, 590), (590, 591, 593, 592), (592, 593, 595, 594), (594, 595, 597, 596), (587, 585, 599, 597, 595, 593, 591, 589), (596, 597, 599, 598), (598, 599, 585, 584), (601, 615, 614, 600), (603, 601, 600, 602), (612, 610, 608, 606, 604, 602, 600, 614), (605, 603, 602, 604), (607, 605, 604, 606), (609, 607, 606, 608), (611, 609, 608, 610), (613, 611, 610, 612), (615, 613, 612, 614), (617, 631, 630, 616), (619, 617, 616, 618), (628, 626, 624, 622, 620, 618, 616, 630), (621, 619, 618, 620), (623, 621, 620, 622), (625, 623, 622, 624), (627, 625, 624, 626), (629, 627, 626, 628), (631, 629, 628, 630), (711, 648, 649, 710), (709, 650, 651, 708), (707, 652, 653, 706), (705, 654, 655, 704), (703, 656, 657, 702), (701, 658, 659, 700), (699, 660, 661, 698), (697, 662, 663, 696), (695, 712, 713, 694), (693, 714, 715, 692), (691, 716, 717, 690), (689, 718, 719, 688), (687, 720, 721, 686), (685, 722, 723, 684), (683, 724, 725, 682), (681, 726, 727, 680), (679, 744, 745, 678), (677, 746, 747, 676), (675, 748, 749, 674), (673, 750, 751, 672), (671, 752, 753, 670), (669, 754, 755, 668), (667, 756, 757, 666), (665, 758, 759, 664), (680, 759, 758, 681), (682, 757, 756, 683), (684, 755, 754, 685), (686, 753, 752, 687), (688, 751, 750, 689), (690, 749, 748, 691), (692, 747, 746, 693), (694, 745, 744, 695), (743, 632, 633, 742), (741, 634, 635, 740), (739, 636, 637, 738), (737, 638, 639, 736), (735, 640, 641, 734), (733, 642, 643, 732), (731, 644, 645, 730), (729, 646, 647, 728), (728, 679, 678, 729), (730, 677, 676, 731), (732, 675, 674, 733), (734, 673, 672, 735), (736, 671, 670, 737), (738, 669, 668, 739), (740, 667, 666, 741), (742, 665, 664, 743), (712, 663, 662, 713), (714, 661, 660, 715), (716, 659, 658, 717), (718, 657, 656, 719), (720, 655, 654, 721), (722, 653, 652, 723), (724, 651, 650, 725), (726, 649, 648, 727), (632, 711, 710, 633), (634, 709, 708, 635), (636, 707, 706, 637), (638, 705, 704, 639), (640, 703, 702, 641), (642, 701, 700, 643), (644, 699, 698, 645), (646, 697, 696, 647), (562, 633, 710, 563), (562, 556, 742, 633), (632, 635, 708, 711), (632, 743, 740, 635), (634, 637, 706, 709), (634, 741, 738, 637), (636, 639, 704, 707), (636, 739, 736, 639), (638, 641, 702, 705), (638, 737, 734, 641), (640, 643, 700, 703), (640, 735, 732, 643), (642, 645, 698, 701), (642, 733, 730, 645), (644, 647, 696, 699), (644, 731, 728, 647), (646, 729, 544, 550), (646, 550, 552, 697), (567, 563, 710, 649), (724, 727, 648, 651), (648, 711, 708, 651), (726, 565, 567, 649), (722, 725, 650, 653), (650, 709, 706, 653), (720, 723, 652, 655), (652, 707, 704, 655), (718, 721, 654, 657), (654, 705, 702, 657), (716, 719, 656, 659), (656, 703, 700, 659), (714, 717, 658, 661), (658, 701, 698, 661), (712, 715, 660, 663), (660, 699, 696, 663), (553, 713, 662, 554), (662, 697, 552, 554), (758, 665, 558, 560), (740, 743, 664, 667), (756, 667, 664, 759), (742, 556, 558, 665), (738, 741, 666, 669), (754, 669, 666, 757), (736, 739, 668, 671), (752, 671, 668, 755), (734, 737, 670, 673), (750, 673, 670, 753), (732, 735, 672, 675), (748, 675, 672, 751), (730, 733, 674, 677), (746, 677, 674, 749), (728, 731, 676, 679), (744, 679, 676, 747), (544, 729, 678, 545), (547, 545, 678, 745), (559, 681, 758, 560), (726, 681, 559, 565), (680, 683, 756, 759), (724, 683, 680, 727), (682, 685, 754, 757), (722, 685, 682, 725), (684, 687, 752, 755), (720, 687, 684, 723), (686, 689, 750, 753), (718, 689, 686, 721), (688, 691, 748, 751), (716, 691, 688, 719), (690, 693, 746, 749), (714, 693, 690, 717), (692, 695, 744, 747), (712, 695, 692, 715), (553, 548, 694, 713), (694, 548, 547, 745)])
_uv = me_cylinder_001.uv_layers.new(name='UVMap')
_uv.uv.foreach_set('vector', [0.01098, 0.5226, 0.01098, 0.518, 0.01214, 0.518, 0.01214, 0.5226, 0.01214, 0.5226, 0.01214, 0.518, 0.0133, 0.518, 0.0133, 0.5226, 0.0133, 0.5226, 0.0133, 0.518, 0.01446, 0.518, 0.01446, 0.5226, 0.01446, 0.5226, 0.01446, 0.518, 0.01563, 0.518, 0.01563, 0.5226, 0.01563, 0.5226, 0.01563, 0.518, 0.01679, 0.518, 0.01679, 0.5226, 0.01679, 0.5226, 0.01679, 0.518, 0.01795, 0.518, 0.01795, 0.5226, 0.01637, 0.5234, 0.01795, 0.5227, 0.01953, 0.5234, 0.02018, 0.5249, 0.01953, 0.5265, 0.01795, 0.5272, 0.01637, 0.5265, 0.01572, 0.5249, 0.01795, 0.5226, 0.01795, 0.518, 0.01911, 0.518, 0.01911, 0.5226, 0.01911, 0.5226, 0.01911, 0.518, 0.02027, 0.518, 0.02027, 0.5226, 0.0133, 0.5226, 0.01446, 0.5226, 0.01446, 0.5226, 0.0133, 0.5226, 0.01911, 0.5226, 0.02027, 0.5226, 0.02027, 0.5226, 0.01911, 0.5226, 0.01679, 0.5226, 0.01795, 0.5226, 0.01795, 0.5226, 0.01679, 0.5226, 0.01446, 0.5226, 0.01563, 0.5226, 0.01563, 0.5226, 0.01446, 0.5226, 0.01795, 0.5226, 0.01911, 0.5226, 0.01911, 0.5226, 0.01795, 0.5226, 0.01214, 0.5226, 0.0133, 0.5226, 0.0133, 0.5226, 0.01214, 0.5226, 0.01563, 0.5226, 0.01679, 0.5226, 0.01679, 0.5226, 0.01563, 0.5226, 0.01911, 0.5226, 0.02027, 0.5226, 0.02027, 0.5226, 0.01911, 0.5226, 0.01098, 0.5226, 0.01214, 0.5226, 0.01214, 0.5226, 0.01098, 0.5226, 0.0133, 0.5227, 0.01172, 0.5234, 0.01107, 0.5249, 0.01172, 0.5265, 0.0133, 0.5272, 0.01488, 0.5265, 0.01553, 0.5249, 0.01488, 0.5234, 0.01911, 0.5226, 0.01911, 0.5226, 0.01911, 0.5226, 0.01911, 0.5226, 0.01446, 0.5226, 0.01563, 0.5226, 0.01563, 0.5226, 0.01446, 0.5226, 0.01214, 0.5226, 0.0133, 0.5226, 0.0133, 0.5226, 0.01214, 0.5226, 0.01679, 0.5226, 0.01795, 0.5226, 0.01795, 0.5226, 0.01679, 0.5226, 0.01563, 0.5226, 0.01563, 0.5226, 0.01563, 0.5226, 0.01563, 0.5226, 0.0133, 0.5226, 0.01446, 0.5226, 0.01446, 0.5226, 0.0133, 0.5226, 0.01098, 0.5226, 0.01214, 0.5226, 0.01214, 0.5226, 0.01098, 0.5226, 0.01098, 0.5226, 0.01214, 0.5226, 0.01214, 0.5226, 0.01098, 0.5226, 0.0133, 0.5226, 0.01446, 0.5226, 0.01446, 0.5226, 0.0133, 0.5226, 0.01563, 0.5226, 0.01679, 0.5226, 0.01679, 0.5226, 0.01563, 0.5226, 0.01795, 0.5226, 0.01911, 0.5226, 0.01911, 0.5226, 0.01795, 0.5226, 0.01214, 0.5226, 0.0133, 0.5226, 0.0133, 0.5226, 0.01214, 0.5226, 0.01446, 0.5226, 0.01563, 0.5226, 0.01563, 0.5226, 0.01446, 0.5226, 0.01679, 0.5226, 0.01795, 0.5226, 0.01795, 0.5226, 0.01679, 0.5226, 0.01911, 0.5226, 0.02027, 0.5226, 0.02027, 0.5226, 0.01911, 0.5226, 0.01679, 0.5226, 0.01795, 0.5226, 0.01795, 0.5226, 0.01679, 0.5226, 0.01795, 0.5226, 0.01911, 0.5226, 0.01911, 0.5226, 0.01795, 0.5226, 0.01563, 0.5226, 0.01679, 0.5226, 0.01679, 0.5226, 0.01563, 0.5226, 0.01488, 0.5234, 0.01553, 0.5249, 0.01553, 0.5249, 0.01488, 0.5234, 0.01563, 0.5226, 0.01679, 0.5226, 0.01679, 0.5226, 0.01563, 0.5226, 0.01488, 0.5265, 0.0133, 0.5272, 0.0133, 0.5272, 0.01488, 0.5265, 0.01795, 0.5226, 0.01911, 0.5226, 0.01911, 0.5226, 0.01795, 0.5226, 0.01553, 0.5249, 0.01488, 0.5265, 0.01488, 0.5265, 0.01553, 0.5249, 0.01911, 0.5226, 0.01911, 0.5226, 0.01911, 0.5226, 0.01911, 0.5226, 0.01563, 0.5226, 0.01563, 0.5226, 0.01563, 0.5226, 0.01563, 0.5226, 0.01563, 0.5226, 0.01563, 0.5226, 0.01563, 0.5226, 0.01563, 0.5226, 0.0133, 0.5272, 0.0133, 0.5272, 0.0133, 0.5272, 0.0133, 0.5272, 0.01563, 0.5226, 0.01563, 0.5226, 0.01563, 0.5226, 0.01563, 0.5226, 0.01911, 0.5226, 0.01911, 0.5226, 0.01911, 0.5226, 0.01911, 0.5226, 0.01911, 0.5226, 0.01911, 0.5226, 0.01911, 0.5226, 0.01911, 0.5226, 0.01488, 0.5234, 0.01488, 0.5234, 0.01488, 0.5234, 0.01488, 0.5234, 0.01098, 0.5226, 0.01214, 0.5226, 0.01214, 0.518, 0.01098, 0.518, 0.01214, 0.5226, 0.0133, 0.5226, 0.0133, 0.518, 0.01214, 0.518, 0.0133, 0.5226, 0.01446, 0.5226, 0.01446, 0.518, 0.0133, 0.518, 0.01446, 0.5226, 0.01563, 0.5226, 0.01563, 0.518, 0.01446, 0.518, 0.01563, 0.5226, 0.01679, 0.5226, 0.01679, 0.518, 0.01563, 0.518, 0.01679, 0.5226, 0.01795, 0.5226, 0.01795, 0.518, 0.01679, 0.518, 0.01637, 0.5234, 0.01572, 0.5249, 0.01637, 0.5265, 0.01795, 0.5272, 0.01953, 0.5265, 0.02018, 0.5249, 0.01953, 0.5234, 0.01795, 0.5227, 0.01795, 0.5226, 0.01911, 0.5226, 0.01911, 0.518, 0.01795, 0.518, 0.01911, 0.5226, 0.02027, 0.5226, 0.02027, 0.518, 0.01911, 0.518, 0.0133, 0.5226, 0.0133, 0.5226, 0.01446, 0.5226, 0.01446, 0.5226, 0.01911, 0.5226, 0.01911, 0.5226, 0.02027, 0.5226, 0.02027, 0.5226, 0.01679, 0.5226, 0.01679, 0.5226, 0.01795, 0.5226, 0.01795, 0.5226, 0.01446, 0.5226, 0.01446, 0.5226, 0.01563, 0.5226, 0.01563, 0.5226, 0.01795, 0.5226, 0.01795, 0.5226, 0.01911, 0.5226, 0.01911, 0.5226, 0.01214, 0.5226, 0.01214, 0.5226, 0.0133, 0.5226, 0.0133, 0.5226, 0.01563, 0.5226, 0.01563, 0.5226, 0.01679, 0.5226, 0.01679, 0.5226, 0.01911, 0.5226, 0.01911, 0.5226, 0.02027, 0.5226, 0.02027, 0.5226, 0.01098, 0.5226, 0.01098, 0.5226, 0.01214, 0.5226, 0.01214, 0.5226, 0.0133, 0.5227, 0.01488, 0.5234, 0.01553, 0.5249, 0.01488, 0.5265, 0.0133, 0.5272, 0.01172, 0.5265, 0.01107, 0.5249, 0.01172, 0.5234, 0.01911, 0.5226, 0.01911, 0.5226, 0.01911, 0.5226, 0.01911, 0.5226, 0.01446, 0.5226, 0.01446, 0.5226, 0.01563, 0.5226, 0.01563, 0.5226, 0.01214, 0.5226, 0.01214, 0.5226, 0.0133, 0.5226, 0.0133, 0.5226, 0.01679, 0.5226, 0.01679, 0.5226, 0.01795, 0.5226, 0.01795, 0.5226, 0.01563, 0.5226, 0.01563, 0.5226, 0.01563, 0.5226, 0.01563, 0.5226, 0.0133, 0.5226, 0.0133, 0.5226, 0.01446, 0.5226, 0.01446, 0.5226, 0.01098, 0.5226, 0.01098, 0.5226, 0.01214, 0.5226, 0.01214, 0.5226, 0.01098, 0.5226, 0.01098, 0.5226, 0.01214, 0.5226, 0.01214, 0.5226, 0.0133, 0.5226, 0.0133, 0.5226, 0.01446, 0.5226, 0.01446, 0.5226, 0.01563, 0.5226, 0.01563, 0.5226, 0.01679, 0.5226, 0.01679, 0.5226, 0.01795, 0.5226, 0.01795, 0.5226, 0.01911, 0.5226, 0.01911, 0.5226, 0.01214, 0.5226, 0.01214, 0.5226, 0.0133, 0.5226, 0.0133, 0.5226, 0.01446, 0.5226, 0.01446, 0.5226, 0.01563, 0.5226, 0.01563, 0.5226, 0.01679, 0.5226, 0.01679, 0.5226, 0.01795, 0.5226, 0.01795, 0.5226, 0.01911, 0.5226, 0.01911, 0.5226, 0.02027, 0.5226, 0.02027, 0.5226, 0.01679, 0.5226, 0.01679, 0.5226, 0.01795, 0.5226, 0.01795, 0.5226, 0.01795, 0.5226, 0.01795, 0.5226, 0.01911, 0.5226, 0.01911, 0.5226, 0.01563, 0.5226, 0.01563, 0.5226, 0.01679, 0.5226, 0.01679, 0.5226, 0.01488, 0.5234, 0.01488, 0.5234, 0.01553, 0.5249, 0.01553, 0.5249, 0.01563, 0.5226, 0.01563, 0.5226, 0.01679, 0.5226, 0.01679, 0.5226, 0.01488, 0.5265, 0.01488, 0.5265, 0.0133, 0.5272, 0.0133, 0.5272, 0.01795, 0.5226, 0.01795, 0.5226, 0.01911, 0.5226, 0.01911, 0.5226, 0.01553, 0.5249, 0.01553, 0.5249, 0.01488, 0.5265, 0.01488, 0.5265, 0.01911, 0.5226, 0.01911, 0.5226, 0.01911, 0.5226, 0.01911, 0.5226, 0.01563, 0.5226, 0.01563, 0.5226, 0.01563, 0.5226, 0.01563, 0.5226, 0.01563, 0.5226, 0.01563, 0.5226, 0.01563, 0.5226, 0.01563, 0.5226, 0.0133, 0.5272, 0.0133, 0.5272, 0.0133, 0.5272, 0.0133, 0.5272, 0.01563, 0.5226, 0.01563, 0.5226, 0.01563, 0.5226, 0.01563, 0.5226, 0.01911, 0.5226, 0.01911, 0.5226, 0.01911, 0.5226, 0.01911, 0.5226, 0.01911, 0.5226, 0.01911, 0.5226, 0.01911, 0.5226, 0.01911, 0.5226, 0.01488, 0.5234, 0.01488, 0.5234, 0.01488, 0.5234, 0.01488, 0.5234, 0.5232, 0.4949, 0.5232, 0.4953, 0.5232, 0.4949, 0.5273, 0.4889, 0.5274, 0.4893, 0.5273, 0.4893, 0.5232, 0.4936, 0.5232, 0.4936, 0.5232, 0.4932, 0.5274, 0.491, 0.5273, 0.4911, 0.5273, 0.4906, 0.5253, 0.4949, 0.5254, 0.4949, 0.5254, 0.4953, 0.5274, 0.495, 0.5273, 0.4953, 0.5273, 0.4949, 0.5253, 0.4936, 0.5254, 0.4932, 0.5254, 0.4936, 0.5274, 0.4934, 0.5273, 0.4936, 0.5273, 0.4932, 0.5232, 0.4936, 0.5232, 0.4949, 0.5232, 0.4949, 0.5232, 0.4936, 0.5254, 0.4889, 0.5273, 0.4889, 0.5273, 0.4893, 0.5254, 0.4893, 0.5274, 0.4893, 0.5274, 0.491, 0.5273, 0.4906, 0.5273, 0.4893, 0.5273, 0.4911, 0.5254, 0.4911, 0.5254, 0.4906, 0.5273, 0.4906, 0.5273, 0.4936, 0.5254, 0.4936, 0.5254, 0.4932, 0.5273, 0.4932, 0.5253, 0.4949, 0.5253, 0.4936, 0.5254, 0.4936, 0.5254, 0.4949, 0.5274, 0.4934, 0.5274, 0.495, 0.5273, 0.4949, 0.5273, 0.4936, 0.5273, 0.4953, 0.5254, 0.4953, 0.5254, 0.4949, 0.5273, 0.4949, 0.5254, 0.4893, 0.5273, 0.4893, 0.5273, 0.4906, 0.5254, 0.4906, 0.5254, 0.4936, 0.5273, 0.4936, 0.5273, 0.4949, 0.5254, 0.4949, 0.02135, 0.5627, 0.02135, 0.567, 0.02029, 0.567, 0.02029, 0.5627, 0.02029, 0.5627, 0.02029, 0.567, 0.01923, 0.567, 0.01923, 0.5627, 0.01923, 0.5627, 0.01923, 0.567, 0.01817, 0.567, 0.01817, 0.5627, 0.01817, 0.5627, 0.01817, 0.567, 0.01711, 0.567, 0.01711, 0.5627, 0.01711, 0.5627, 0.01711, 0.567, 0.01605, 0.567, 0.01605, 0.5627, 0.01605, 0.5627, 0.01605, 0.567, 0.01499, 0.567, 0.01499, 0.5627, 0.01643, 0.562, 0.01499, 0.5626, 0.01355, 0.562, 0.01296, 0.5606, 0.01355, 0.5592, 0.01499, 0.5586, 0.01643, 0.5592, 0.01702, 0.5606, 0.01499, 0.5627, 0.01499, 0.567, 0.01393, 0.567, 0.01393, 0.5627, 0.01393, 0.5627, 0.01393, 0.567, 0.01287, 0.567, 0.01287, 0.5627, 0.02135, 0.5627, 0.02135, 0.567, 0.02029, 0.567, 0.02029, 0.5627, 0.02029, 0.5627, 0.02029, 0.567, 0.01923, 0.567, 0.01923, 0.5627, 0.01923, 0.5627, 0.01923, 0.567, 0.01817, 0.567, 0.01817, 0.5627, 0.01817, 0.5627, 0.01817, 0.567, 0.01711, 0.567, 0.01711, 0.5627, 0.01711, 0.5627, 0.01711, 0.567, 0.01605, 0.567, 0.01605, 0.5627, 0.01605, 0.5627, 0.01605, 0.567, 0.01499, 0.567, 0.01499, 0.5627, 0.01643, 0.562, 0.01499, 0.5626, 0.01355, 0.562, 0.01296, 0.5606, 0.01355, 0.5592, 0.01499, 0.5586, 0.01643, 0.5592, 0.01702, 0.5606, 0.01499, 0.5627, 0.01499, 0.567, 0.01393, 0.567, 0.01393, 0.5627, 0.01393, 0.5627, 0.01393, 0.567, 0.01287, 0.567, 0.01287, 0.5627, 0.01393, 0.5627, 0.01287, 0.5627, 0.01287, 0.567, 0.01393, 0.567, 0.01499, 0.5627, 0.01393, 0.5627, 0.01393, 0.567, 0.01499, 0.567, 0.01643, 0.562, 0.01702, 0.5606, 0.01643, 0.5592, 0.01499, 0.5586, 0.01355, 0.5592, 0.01296, 0.5606, 0.01355, 0.562, 0.01499, 0.5626, 0.01605, 0.5627, 0.01499, 0.5627, 0.01499, 0.567, 0.01605, 0.567, 0.01711, 0.5627, 0.01605, 0.5627, 0.01605, 0.567, 0.01711, 0.567, 0.01817, 0.5627, 0.01711, 0.5627, 0.01711, 0.567, 0.01817, 0.567, 0.01923, 0.5627, 0.01817, 0.5627, 0.01817, 0.567, 0.01923, 0.567, 0.02029, 0.5627, 0.01923, 0.5627, 0.01923, 0.567, 0.02029, 0.567, 0.02135, 0.5627, 0.02029, 0.5627, 0.02029, 0.567, 0.02135, 0.567, 0.01393, 0.5627, 0.01287, 0.5627, 0.01287, 0.567, 0.01393, 0.567, 0.01499, 0.5627, 0.01393, 0.5627, 0.01393, 0.567, 0.01499, 0.567, 0.01643, 0.562, 0.01702, 0.5606, 0.01643, 0.5592, 0.01499, 0.5586, 0.01355, 0.5592, 0.01296, 0.5606, 0.01355, 0.562, 0.01499, 0.5626, 0.01605, 0.5627, 0.01499, 0.5627, 0.01499, 0.567, 0.01605, 0.567, 0.01711, 0.5627, 0.01605, 0.5627, 0.01605, 0.567, 0.01711, 0.567, 0.01817, 0.5627, 0.01711, 0.5627, 0.01711, 0.567, 0.01817, 0.567, 0.01923, 0.5627, 0.01817, 0.5627, 0.01817, 0.567, 0.01923, 0.567, 0.02029, 0.5627, 0.01923, 0.5627, 0.01923, 0.567, 0.02029, 0.567, 0.02135, 0.5627, 0.02029, 0.5627, 0.02029, 0.567, 0.02135, 0.567, 0.006188, 0.1385, 0.008088, 0.1385, 0.008088, 0.1386, 0.006187, 0.1386, 0.006189, 0.1383, 0.008088, 0.1383, 0.008088, 0.1384, 0.006188, 0.1384, 0.00619, 0.1381, 0.008088, 0.1381, 0.008088, 0.1381, 0.006189, 0.1381, 0.006191, 0.1378, 0.008088, 0.1378, 0.008088, 0.1379, 0.006191, 0.1379, 0.006192, 0.1376, 0.008088, 0.1376, 0.008088, 0.1377, 0.006192, 0.1377, 0.006193, 0.1374, 0.008088, 0.1374, 0.008088, 0.1374, 0.006193, 0.1374, 0.006194, 0.1371, 0.008088, 0.1371, 0.008088, 0.1372, 0.006194, 0.1372, 0.006195, 0.1369, 0.008088, 0.1369, 0.008088, 0.137, 0.006195, 0.137, 0.01004, 0.1405, 0.01004, 0.1392, 0.01011, 0.1392, 0.01011, 0.1405, 0.009808, 0.1406, 0.009809, 0.1392, 0.009872, 0.1392, 0.009872, 0.1406, 0.009576, 0.1406, 0.009576, 0.1392, 0.009639, 0.1392, 0.009639, 0.1406, 0.009343, 0.1406, 0.009343, 0.1392, 0.009406, 0.1392, 0.009406, 0.1406, 0.00911, 0.1406, 0.00911, 0.1391, 0.009173, 0.1391, 0.009173, 0.1406, 0.008877, 0.1406, 0.008877, 0.1391, 0.008941, 0.1391, 0.00894, 0.1406, 0.008644, 0.1406, 0.008644, 0.1391, 0.008708, 0.1391, 0.008708, 0.1406, 0.008411, 0.1406, 0.008411, 0.1391, 0.008475, 0.1391, 0.008475, 0.1406, 0.006195, 0.1428, 0.008088, 0.1428, 0.008088, 0.1428, 0.006195, 0.1428, 0.006194, 0.1425, 0.008088, 0.1425, 0.008088, 0.1426, 0.006194, 0.1426, 0.006193, 0.1423, 0.008088, 0.1423, 0.008088, 0.1424, 0.006193, 0.1424, 0.006192, 0.1421, 0.008088, 0.1421, 0.008088, 0.1421, 0.006192, 0.1421, 0.00619, 0.1418, 0.008088, 0.1418, 0.008088, 0.1419, 0.006191, 0.1419, 0.006189, 0.1416, 0.008088, 0.1416, 0.008088, 0.1417, 0.00619, 0.1417, 0.006188, 0.1414, 0.008088, 0.1414, 0.008088, 0.1414, 0.006189, 0.1414, 0.006187, 0.1411, 0.008088, 0.1411, 0.008088, 0.1412, 0.006187, 0.1412, 0.008209, 0.141, 0.008088, 0.1412, 0.008088, 0.1411, 0.008209, 0.1409, 0.008208, 0.1412, 0.008088, 0.1414, 0.008088, 0.1414, 0.008208, 0.1411, 0.008207, 0.1415, 0.008088, 0.1417, 0.008088, 0.1416, 0.008207, 0.1414, 0.008206, 0.1417, 0.008088, 0.1419, 0.008088, 0.1418, 0.008206, 0.1417, 0.008205, 0.142, 0.008088, 0.1421, 0.008088, 0.1421, 0.008205, 0.1419, 0.008204, 0.1423, 0.008088, 0.1424, 0.008088, 0.1423, 0.008204, 0.1422, 0.008203, 0.1425, 0.008088, 0.1426, 0.008088, 0.1425, 0.008203, 0.1425, 0.008202, 0.1428, 0.008088, 0.1428, 0.008088, 0.1428, 0.008202, 0.1427, 0.005806, 0.1405, 0.005806, 0.1392, 0.00587, 0.1392, 0.005869, 0.1405, 0.005573, 0.1405, 0.005574, 0.1392, 0.005637, 0.1392, 0.005637, 0.1405, 0.005341, 0.1405, 0.005341, 0.1392, 0.005405, 0.1392, 0.005404, 0.1405, 0.005109, 0.1405, 0.005109, 0.1392, 0.005172, 0.1392, 0.005172, 0.1405, 0.004876, 0.1405, 0.004876, 0.1392, 0.004939, 0.1392, 0.004939, 0.1405, 0.004644, 0.1405, 0.004644, 0.1392, 0.004707, 0.1392, 0.004707, 0.1405, 0.004411, 0.1405, 0.004411, 0.1392, 0.004475, 0.1392, 0.004475, 0.1405, 0.004179, 0.1405, 0.004179, 0.1392, 0.004242, 0.1392, 0.004242, 0.1405, 0.004242, 0.1405, 0.004257, 0.1409, 0.00419, 0.1409, 0.004179, 0.1405, 0.004475, 0.1405, 0.004502, 0.1409, 0.004435, 0.1409, 0.004411, 0.1405, 0.004707, 0.1405, 0.004748, 0.1409, 0.004681, 0.1409, 0.004644, 0.1405, 0.004939, 0.1405, 0.004993, 0.1409, 0.004926, 0.1409, 0.004876, 0.1405, 0.005172, 0.1405, 0.005238, 0.1409, 0.005171, 0.1409, 0.005109, 0.1405, 0.005404, 0.1405, 0.005484, 0.1409, 0.005417, 0.1409, 0.005341, 0.1405, 0.005637, 0.1405, 0.005729, 0.1409, 0.005662, 0.1409, 0.005573, 0.1405, 0.005869, 0.1405, 0.005974, 0.1409, 0.005907, 0.1409, 0.005806, 0.1405, 0.008202, 0.137, 0.008088, 0.137, 0.008088, 0.1369, 0.008202, 0.1369, 0.008203, 0.1373, 0.008088, 0.1372, 0.008088, 0.1371, 0.008203, 0.1372, 0.008204, 0.1375, 0.008088, 0.1374, 0.008088, 0.1374, 0.008204, 0.1375, 0.008205, 0.1378, 0.008088, 0.1377, 0.008088, 0.1376, 0.008205, 0.1377, 0.008206, 0.1381, 0.008088, 0.1379, 0.008088, 0.1378, 0.008206, 0.138, 0.008207, 0.1383, 0.008088, 0.1381, 0.008088, 0.1381, 0.008207, 0.1383, 0.008208, 0.1386, 0.008088, 0.1384, 0.008088, 0.1383, 0.008208, 0.1385, 0.008209, 0.1389, 0.008088, 0.1386, 0.008088, 0.1385, 0.008209, 0.1388, 0.005806, 0.1392, 0.005907, 0.1388, 0.005974, 0.1388, 0.00587, 0.1392, 0.005574, 0.1392, 0.005662, 0.1388, 0.005729, 0.1388, 0.005637, 0.1392, 0.005341, 0.1392, 0.005417, 0.1388, 0.005484, 0.1388, 0.005405, 0.1392, 0.005109, 0.1392, 0.005171, 0.1388, 0.005238, 0.1388, 0.005172, 0.1392, 0.004876, 0.1392, 0.004926, 0.1388, 0.004993, 0.1388, 0.004939, 0.1392, 0.004644, 0.1392, 0.004681, 0.1388, 0.004748, 0.1388, 0.004707, 0.1392, 0.004411, 0.1392, 0.004435, 0.1388, 0.004502, 0.1388, 0.004475, 0.1392, 0.004179, 0.1392, 0.00419, 0.1388, 0.004257, 0.1388, 0.004242, 0.1392, 0.5253, 0.4936, 0.5251, 0.4936, 0.5252, 0.4932, 0.5254, 0.4932, 0.5253, 0.4936, 0.5253, 0.4949, 0.5251, 0.4949, 0.5251, 0.4936, 0.525, 0.4936, 0.5249, 0.4936, 0.525, 0.4932, 0.5251, 0.4932, 0.525, 0.4936, 0.525, 0.4949, 0.5249, 0.4949, 0.5249, 0.4936, 0.5248, 0.4936, 0.5246, 0.4936, 0.5247, 0.4932, 0.5249, 0.4932, 0.5248, 0.4936, 0.5248, 0.4949, 0.5246, 0.4949, 0.5246, 0.4936, 0.5246, 0.4936, 0.5244, 0.4936, 0.5245, 0.4932, 0.5246, 0.4932, 0.5246, 0.4936, 0.5246, 0.4949, 0.5244, 0.4949, 0.5244, 0.4936, 0.5243, 0.4936, 0.5242, 0.4936, 0.5242, 0.4932, 0.5244, 0.4932, 0.5243, 0.4936, 0.5243, 0.4949, 0.5242, 0.4949, 0.5242, 0.4936, 0.5241, 0.4936, 0.5239, 0.4936, 0.524, 0.4932, 0.5242, 0.4932, 0.5241, 0.4936, 0.5241, 0.4949, 0.5239, 0.4949, 0.5239, 0.4936, 0.5239, 0.4936, 0.5237, 0.4936, 0.5237, 0.4932, 0.5239, 0.4932, 0.5239, 0.4936, 0.5239, 0.4949, 0.5237, 0.4949, 0.5237, 0.4936, 0.5236, 0.4936, 0.5235, 0.4936, 0.5235, 0.4932, 0.5237, 0.4932, 0.5236, 0.4936, 0.5236, 0.4949, 0.5235, 0.4949, 0.5235, 0.4936, 0.5234, 0.4936, 0.5234, 0.4949, 0.5232, 0.4949, 0.5232, 0.4936, 0.5234, 0.4936, 0.5232, 0.4936, 0.5232, 0.4932, 0.5234, 0.4932, 0.5273, 0.4932, 0.5254, 0.4932, 0.5254, 0.493, 0.5273, 0.493, 0.5274, 0.4929, 0.5274, 0.4931, 0.5273, 0.4929, 0.5273, 0.4927, 0.5273, 0.4929, 0.5254, 0.4929, 0.5254, 0.4927, 0.5273, 0.4927, 0.5274, 0.4932, 0.5274, 0.4934, 0.5273, 0.4932, 0.5273, 0.493, 0.5274, 0.4927, 0.5274, 0.4929, 0.5273, 0.4927, 0.5273, 0.4925, 0.5273, 0.4927, 0.5254, 0.4927, 0.5254, 0.4925, 0.5273, 0.4925, 0.5274, 0.4924, 0.5274, 0.4926, 0.5273, 0.4924, 0.5273, 0.4923, 0.5273, 0.4924, 0.5254, 0.4924, 0.5254, 0.4923, 0.5273, 0.4923, 0.5274, 0.4921, 0.5274, 0.4923, 0.5273, 0.4922, 0.5273, 0.492, 0.5273, 0.4922, 0.5254, 0.4922, 0.5254, 0.492, 0.5273, 0.492, 0.5274, 0.4919, 0.5274, 0.4921, 0.5273, 0.492, 0.5273, 0.4918, 0.5273, 0.492, 0.5254, 0.492, 0.5254, 0.4918, 0.5273, 0.4918, 0.5274, 0.4916, 0.5274, 0.4918, 0.5273, 0.4917, 0.5273, 0.4916, 0.5273, 0.4917, 0.5254, 0.4917, 0.5254, 0.4916, 0.5273, 0.4916, 0.5274, 0.4914, 0.5274, 0.4915, 0.5273, 0.4915, 0.5273, 0.4913, 0.5273, 0.4915, 0.5254, 0.4915, 0.5254, 0.4913, 0.5273, 0.4913, 0.5274, 0.491, 0.5274, 0.4913, 0.5273, 0.4913, 0.5273, 0.4911, 0.5273, 0.4913, 0.5254, 0.4913, 0.5254, 0.4911, 0.5273, 0.4911, 0.5273, 0.4955, 0.5254, 0.4955, 0.5254, 0.4953, 0.5273, 0.4953, 0.5249, 0.4949, 0.525, 0.4949, 0.5251, 0.4953, 0.525, 0.4953, 0.5273, 0.4957, 0.5254, 0.4957, 0.5254, 0.4956, 0.5273, 0.4956, 0.5251, 0.4949, 0.5253, 0.4949, 0.5254, 0.4953, 0.5252, 0.4953, 0.5246, 0.4949, 0.5248, 0.4949, 0.5249, 0.4953, 0.5247, 0.4953, 0.5273, 0.496, 0.5254, 0.496, 0.5254, 0.4958, 0.5273, 0.4958, 0.5244, 0.4949, 0.5246, 0.4949, 0.5246, 0.4953, 0.5245, 0.4953, 0.5273, 0.4962, 0.5254, 0.4962, 0.5254, 0.496, 0.5273, 0.496, 0.5242, 0.4949, 0.5243, 0.4949, 0.5244, 0.4953, 0.5242, 0.4953, 0.5273, 0.4964, 0.5254, 0.4964, 0.5254, 0.4963, 0.5273, 0.4963, 0.5239, 0.4949, 0.5241, 0.4949, 0.5242, 0.4953, 0.524, 0.4953, 0.5273, 0.4967, 0.5254, 0.4967, 0.5254, 0.4965, 0.5273, 0.4965, 0.5237, 0.4949, 0.5239, 0.4949, 0.5239, 0.4953, 0.5237, 0.4953, 0.5273, 0.4969, 0.5254, 0.4969, 0.5254, 0.4967, 0.5273, 0.4967, 0.5235, 0.4949, 0.5236, 0.4949, 0.5237, 0.4953, 0.5235, 0.4953, 0.5273, 0.4971, 0.5254, 0.4971, 0.5254, 0.497, 0.5273, 0.497, 0.5232, 0.4949, 0.5234, 0.4949, 0.5234, 0.4953, 0.5232, 0.4953, 0.5273, 0.4974, 0.5254, 0.4974, 0.5254, 0.4972, 0.5273, 0.4972, 0.5274, 0.495, 0.5274, 0.4952, 0.5273, 0.4955, 0.5273, 0.4953, 0.5276, 0.4935, 0.5276, 0.495, 0.5274, 0.495, 0.5274, 0.4934, 0.5274, 0.4953, 0.5274, 0.4955, 0.5273, 0.4957, 0.5273, 0.4956, 0.5279, 0.4935, 0.5279, 0.495, 0.5277, 0.495, 0.5277, 0.4935, 0.5274, 0.4956, 0.5274, 0.4958, 0.5273, 0.496, 0.5273, 0.4958, 0.5281, 0.4935, 0.5281, 0.495, 0.5279, 0.495, 0.5279, 0.4935, 0.5274, 0.4958, 0.5274, 0.496, 0.5273, 0.4962, 0.5273, 0.496, 0.5283, 0.4935, 0.5283, 0.495, 0.5282, 0.495, 0.5282, 0.4935, 0.5274, 0.4961, 0.5274, 0.4963, 0.5273, 0.4964, 0.5273, 0.4963, 0.5286, 0.4935, 0.5286, 0.4949, 0.5284, 0.4949, 0.5284, 0.4935, 0.5274, 0.4964, 0.5274, 0.4966, 0.5273, 0.4967, 0.5273, 0.4965, 0.5288, 0.4935, 0.5288, 0.4949, 0.5286, 0.4949, 0.5286, 0.4935, 0.5274, 0.4966, 0.5274, 0.4968, 0.5273, 0.4969, 0.5273, 0.4967, 0.529, 0.4935, 0.529, 0.4949, 0.5289, 0.4949, 0.5289, 0.4935, 0.5274, 0.4969, 0.5274, 0.4971, 0.5273, 0.4971, 0.5273, 0.497, 0.5293, 0.4935, 0.5293, 0.4949, 0.5291, 0.4949, 0.5291, 0.4935, 0.5295, 0.4936, 0.5295, 0.4949, 0.5293, 0.4949, 0.5293, 0.4936, 0.5274, 0.4972, 0.5274, 0.4974, 0.5273, 0.4974, 0.5273, 0.4972, 0.5232, 0.4949, 0.5232, 0.4953, 0.5232, 0.4949, 0.5273, 0.4889, 0.5274, 0.4893, 0.5273, 0.4893, 0.5232, 0.4936, 0.5232, 0.4936, 0.5232, 0.4932, 0.5274, 0.491, 0.5273, 0.4911, 0.5273, 0.4906, 0.5253, 0.4949, 0.5254, 0.4949, 0.5254, 0.4953, 0.5274, 0.495, 0.5273, 0.4953, 0.5273, 0.4949, 0.5253, 0.4936, 0.5254, 0.4932, 0.5254, 0.4936, 0.5274, 0.4934, 0.5273, 0.4936, 0.5273, 0.4932, 0.5232, 0.4936, 0.5232, 0.4949, 0.5232, 0.4949, 0.5232, 0.4936, 0.5254, 0.4889, 0.5273, 0.4889, 0.5273, 0.4893, 0.5254, 0.4893, 0.5274, 0.4893, 0.5274, 0.491, 0.5273, 0.4906, 0.5273, 0.4893, 0.5273, 0.4911, 0.5254, 0.4911, 0.5254, 0.4906, 0.5273, 0.4906, 0.5273, 0.4936, 0.5254, 0.4936, 0.5254, 0.4932, 0.5273, 0.4932, 0.5253, 0.4949, 0.5253, 0.4936, 0.5254, 0.4936, 0.5254, 0.4949, 0.5274, 0.4934, 0.5274, 0.495, 0.5273, 0.4949, 0.5273, 0.4936, 0.5273, 0.4953, 0.5254, 0.4953, 0.5254, 0.4949, 0.5273, 0.4949, 0.5254, 0.4893, 0.5273, 0.4893, 0.5273, 0.4906, 0.5254, 0.4906, 0.5254, 0.4936, 0.5273, 0.4936, 0.5273, 0.4949, 0.5254, 0.4949, 0.02135, 0.5627, 0.02135, 0.567, 0.02029, 0.567, 0.02029, 0.5627, 0.02029, 0.5627, 0.02029, 0.567, 0.01923, 0.567, 0.01923, 0.5627, 0.01923, 0.5627, 0.01923, 0.567, 0.01817, 0.567, 0.01817, 0.5627, 0.01817, 0.5627, 0.01817, 0.567, 0.01711, 0.567, 0.01711, 0.5627, 0.01711, 0.5627, 0.01711, 0.567, 0.01605, 0.567, 0.01605, 0.5627, 0.01605, 0.5627, 0.01605, 0.567, 0.01499, 0.567, 0.01499, 0.5627, 0.01643, 0.562, 0.01499, 0.5626, 0.01355, 0.562, 0.01296, 0.5606, 0.01355, 0.5592, 0.01499, 0.5586, 0.01643, 0.5592, 0.01702, 0.5606, 0.01499, 0.5627, 0.01499, 0.567, 0.01393, 0.567, 0.01393, 0.5627, 0.01393, 0.5627, 0.01393, 0.567, 0.01287, 0.567, 0.01287, 0.5627, 0.02135, 0.5627, 0.02135, 0.567, 0.02029, 0.567, 0.02029, 0.5627, 0.02029, 0.5627, 0.02029, 0.567, 0.01923, 0.567, 0.01923, 0.5627, 0.01923, 0.5627, 0.01923, 0.567, 0.01817, 0.567, 0.01817, 0.5627, 0.01817, 0.5627, 0.01817, 0.567, 0.01711, 0.567, 0.01711, 0.5627, 0.01711, 0.5627, 0.01711, 0.567, 0.01605, 0.567, 0.01605, 0.5627, 0.01605, 0.5627, 0.01605, 0.567, 0.01499, 0.567, 0.01499, 0.5627, 0.01643, 0.562, 0.01499, 0.5626, 0.01355, 0.562, 0.01296, 0.5606, 0.01355, 0.5592, 0.01499, 0.5586, 0.01643, 0.5592, 0.01702, 0.5606, 0.01499, 0.5627, 0.01499, 0.567, 0.01393, 0.567, 0.01393, 0.5627, 0.01393, 0.5627, 0.01393, 0.567, 0.01287, 0.567, 0.01287, 0.5627, 0.01393, 0.5627, 0.01287, 0.5627, 0.01287, 0.567, 0.01393, 0.567, 0.01499, 0.5627, 0.01393, 0.5627, 0.01393, 0.567, 0.01499, 0.567, 0.01643, 0.562, 0.01702, 0.5606, 0.01643, 0.5592, 0.01499, 0.5586, 0.01355, 0.5592, 0.01296, 0.5606, 0.01355, 0.562, 0.01499, 0.5626, 0.01605, 0.5627, 0.01499, 0.5627, 0.01499, 0.567, 0.01605, 0.567, 0.01711, 0.5627, 0.01605, 0.5627, 0.01605, 0.567, 0.01711, 0.567, 0.01817, 0.5627, 0.01711, 0.5627, 0.01711, 0.567, 0.01817, 0.567, 0.01923, 0.5627, 0.01817, 0.5627, 0.01817, 0.567, 0.01923, 0.567, 0.02029, 0.5627, 0.01923, 0.5627, 0.01923, 0.567, 0.02029, 0.567, 0.02135, 0.5627, 0.02029, 0.5627, 0.02029, 0.567, 0.02135, 0.567, 0.01393, 0.5627, 0.01287, 0.5627, 0.01287, 0.567, 0.01393, 0.567, 0.01499, 0.5627, 0.01393, 0.5627, 0.01393, 0.567, 0.01499, 0.567, 0.01643, 0.562, 0.01702, 0.5606, 0.01643, 0.5592, 0.01499, 0.5586, 0.01355, 0.5592, 0.01296, 0.5606, 0.01355, 0.562, 0.01499, 0.5626, 0.01605, 0.5627, 0.01499, 0.5627, 0.01499, 0.567, 0.01605, 0.567, 0.01711, 0.5627, 0.01605, 0.5627, 0.01605, 0.567, 0.01711, 0.567, 0.01817, 0.5627, 0.01711, 0.5627, 0.01711, 0.567, 0.01817, 0.567, 0.01923, 0.5627, 0.01817, 0.5627, 0.01817, 0.567, 0.01923, 0.567, 0.02029, 0.5627, 0.01923, 0.5627, 0.01923, 0.567, 0.02029, 0.567, 0.02135, 0.5627, 0.02029, 0.5627, 0.02029, 0.567, 0.02135, 0.567, 0.006188, 0.1385, 0.008088, 0.1385, 0.008088, 0.1386, 0.006187, 0.1386, 0.006189, 0.1383, 0.008088, 0.1383, 0.008088, 0.1384, 0.006188, 0.1384, 0.00619, 0.1381, 0.008088, 0.1381, 0.008088, 0.1381, 0.006189, 0.1381, 0.006191, 0.1378, 0.008088, 0.1378, 0.008088, 0.1379, 0.006191, 0.1379, 0.006192, 0.1376, 0.008088, 0.1376, 0.008088, 0.1377, 0.006192, 0.1377, 0.006193, 0.1374, 0.008088, 0.1374, 0.008088, 0.1374, 0.006193, 0.1374, 0.006194, 0.1371, 0.008088, 0.1371, 0.008088, 0.1372, 0.006194, 0.1372, 0.006195, 0.1369, 0.008088, 0.1369, 0.008088, 0.137, 0.006195, 0.137, 0.01004, 0.1405, 0.01004, 0.1392, 0.01011, 0.1392, 0.01011, 0.1405, 0.009808, 0.1406, 0.009809, 0.1392, 0.009872, 0.1392, 0.009872, 0.1406, 0.009576, 0.1406, 0.009576, 0.1392, 0.009639, 0.1392, 0.009639, 0.1406, 0.009343, 0.1406, 0.009343, 0.1392, 0.009406, 0.1392, 0.009406, 0.1406, 0.00911, 0.1406, 0.00911, 0.1391, 0.009173, 0.1391, 0.009173, 0.1406, 0.008877, 0.1406, 0.008877, 0.1391, 0.008941, 0.1391, 0.00894, 0.1406, 0.008644, 0.1406, 0.008644, 0.1391, 0.008708, 0.1391, 0.008708, 0.1406, 0.008411, 0.1406, 0.008411, 0.1391, 0.008475, 0.1391, 0.008475, 0.1406, 0.006195, 0.1428, 0.008088, 0.1428, 0.008088, 0.1428, 0.006195, 0.1428, 0.006194, 0.1425, 0.008088, 0.1425, 0.008088, 0.1426, 0.006194, 0.1426, 0.006193, 0.1423, 0.008088, 0.1423, 0.008088, 0.1424, 0.006193, 0.1424, 0.006192, 0.1421, 0.008088, 0.1421, 0.008088, 0.1421, 0.006192, 0.1421, 0.00619, 0.1418, 0.008088, 0.1418, 0.008088, 0.1419, 0.006191, 0.1419, 0.006189, 0.1416, 0.008088, 0.1416, 0.008088, 0.1417, 0.00619, 0.1417, 0.006188, 0.1414, 0.008088, 0.1414, 0.008088, 0.1414, 0.006189, 0.1414, 0.006187, 0.1411, 0.008088, 0.1411, 0.008088, 0.1412, 0.006187, 0.1412, 0.008209, 0.141, 0.008088, 0.1412, 0.008088, 0.1411, 0.008209, 0.1409, 0.008208, 0.1412, 0.008088, 0.1414, 0.008088, 0.1414, 0.008208, 0.1411, 0.008207, 0.1415, 0.008088, 0.1417, 0.008088, 0.1416, 0.008207, 0.1414, 0.008206, 0.1417, 0.008088, 0.1419, 0.008088, 0.1418, 0.008206, 0.1417, 0.008205, 0.142, 0.008088, 0.1421, 0.008088, 0.1421, 0.008205, 0.1419, 0.008204, 0.1423, 0.008088, 0.1424, 0.008088, 0.1423, 0.008204, 0.1422, 0.008203, 0.1425, 0.008088, 0.1426, 0.008088, 0.1425, 0.008203, 0.1425, 0.008202, 0.1428, 0.008088, 0.1428, 0.008088, 0.1428, 0.008202, 0.1427, 0.005806, 0.1405, 0.005806, 0.1392, 0.00587, 0.1392, 0.005869, 0.1405, 0.005573, 0.1405, 0.005574, 0.1392, 0.005637, 0.1392, 0.005637, 0.1405, 0.005341, 0.1405, 0.005341, 0.1392, 0.005405, 0.1392, 0.005404, 0.1405, 0.005109, 0.1405, 0.005109, 0.1392, 0.005172, 0.1392, 0.005172, 0.1405, 0.004876, 0.1405, 0.004876, 0.1392, 0.004939, 0.1392, 0.004939, 0.1405, 0.004644, 0.1405, 0.004644, 0.1392, 0.004707, 0.1392, 0.004707, 0.1405, 0.004411, 0.1405, 0.004411, 0.1392, 0.004475, 0.1392, 0.004475, 0.1405, 0.004179, 0.1405, 0.004179, 0.1392, 0.004242, 0.1392, 0.004242, 0.1405, 0.004242, 0.1405, 0.004257, 0.1409, 0.00419, 0.1409, 0.004179, 0.1405, 0.004475, 0.1405, 0.004502, 0.1409, 0.004435, 0.1409, 0.004411, 0.1405, 0.004707, 0.1405, 0.004748, 0.1409, 0.004681, 0.1409, 0.004644, 0.1405, 0.004939, 0.1405, 0.004993, 0.1409, 0.004926, 0.1409, 0.004876, 0.1405, 0.005172, 0.1405, 0.005238, 0.1409, 0.005171, 0.1409, 0.005109, 0.1405, 0.005404, 0.1405, 0.005484, 0.1409, 0.005417, 0.1409, 0.005341, 0.1405, 0.005637, 0.1405, 0.005729, 0.1409, 0.005662, 0.1409, 0.005573, 0.1405, 0.005869, 0.1405, 0.005974, 0.1409, 0.005907, 0.1409, 0.005806, 0.1405, 0.008202, 0.137, 0.008088, 0.137, 0.008088, 0.1369, 0.008202, 0.1369, 0.008203, 0.1373, 0.008088, 0.1372, 0.008088, 0.1371, 0.008203, 0.1372, 0.008204, 0.1375, 0.008088, 0.1374, 0.008088, 0.1374, 0.008204, 0.1375, 0.008205, 0.1378, 0.008088, 0.1377, 0.008088, 0.1376, 0.008205, 0.1377, 0.008206, 0.1381, 0.008088, 0.1379, 0.008088, 0.1378, 0.008206, 0.138, 0.008207, 0.1383, 0.008088, 0.1381, 0.008088, 0.1381, 0.008207, 0.1383, 0.008208, 0.1386, 0.008088, 0.1384, 0.008088, 0.1383, 0.008208, 0.1385, 0.008209, 0.1389, 0.008088, 0.1386, 0.008088, 0.1385, 0.008209, 0.1388, 0.005806, 0.1392, 0.005907, 0.1388, 0.005974, 0.1388, 0.00587, 0.1392, 0.005574, 0.1392, 0.005662, 0.1388, 0.005729, 0.1388, 0.005637, 0.1392, 0.005341, 0.1392, 0.005417, 0.1388, 0.005484, 0.1388, 0.005405, 0.1392, 0.005109, 0.1392, 0.005171, 0.1388, 0.005238, 0.1388, 0.005172, 0.1392, 0.004876, 0.1392, 0.004926, 0.1388, 0.004993, 0.1388, 0.004939, 0.1392, 0.004644, 0.1392, 0.004681, 0.1388, 0.004748, 0.1388, 0.004707, 0.1392, 0.004411, 0.1392, 0.004435, 0.1388, 0.004502, 0.1388, 0.004475, 0.1392, 0.004179, 0.1392, 0.00419, 0.1388, 0.004257, 0.1388, 0.004242, 0.1392, 0.5253, 0.4936, 0.5251, 0.4936, 0.5252, 0.4932, 0.5254, 0.4932, 0.5253, 0.4936, 0.5253, 0.4949, 0.5251, 0.4949, 0.5251, 0.4936, 0.525, 0.4936, 0.5249, 0.4936, 0.525, 0.4932, 0.5251, 0.4932, 0.525, 0.4936, 0.525, 0.4949, 0.5249, 0.4949, 0.5249, 0.4936, 0.5248, 0.4936, 0.5246, 0.4936, 0.5247, 0.4932, 0.5249, 0.4932, 0.5248, 0.4936, 0.5248, 0.4949, 0.5246, 0.4949, 0.5246, 0.4936, 0.5246, 0.4936, 0.5244, 0.4936, 0.5245, 0.4932, 0.5246, 0.4932, 0.5246, 0.4936, 0.5246, 0.4949, 0.5244, 0.4949, 0.5244, 0.4936, 0.5243, 0.4936, 0.5242, 0.4936, 0.5242, 0.4932, 0.5244, 0.4932, 0.5243, 0.4936, 0.5243, 0.4949, 0.5242, 0.4949, 0.5242, 0.4936, 0.5241, 0.4936, 0.5239, 0.4936, 0.524, 0.4932, 0.5242, 0.4932, 0.5241, 0.4936, 0.5241, 0.4949, 0.5239, 0.4949, 0.5239, 0.4936, 0.5239, 0.4936, 0.5237, 0.4936, 0.5237, 0.4932, 0.5239, 0.4932, 0.5239, 0.4936, 0.5239, 0.4949, 0.5237, 0.4949, 0.5237, 0.4936, 0.5236, 0.4936, 0.5235, 0.4936, 0.5235, 0.4932, 0.5237, 0.4932, 0.5236, 0.4936, 0.5236, 0.4949, 0.5235, 0.4949, 0.5235, 0.4936, 0.5234, 0.4936, 0.5234, 0.4949, 0.5232, 0.4949, 0.5232, 0.4936, 0.5234, 0.4936, 0.5232, 0.4936, 0.5232, 0.4932, 0.5234, 0.4932, 0.5273, 0.4932, 0.5254, 0.4932, 0.5254, 0.493, 0.5273, 0.493, 0.5274, 0.4929, 0.5274, 0.4931, 0.5273, 0.4929, 0.5273, 0.4927, 0.5273, 0.4929, 0.5254, 0.4929, 0.5254, 0.4927, 0.5273, 0.4927, 0.5274, 0.4932, 0.5274, 0.4934, 0.5273, 0.4932, 0.5273, 0.493, 0.5274, 0.4927, 0.5274, 0.4929, 0.5273, 0.4927, 0.5273, 0.4925, 0.5273, 0.4927, 0.5254, 0.4927, 0.5254, 0.4925, 0.5273, 0.4925, 0.5274, 0.4924, 0.5274, 0.4926, 0.5273, 0.4924, 0.5273, 0.4923, 0.5273, 0.4924, 0.5254, 0.4924, 0.5254, 0.4923, 0.5273, 0.4923, 0.5274, 0.4921, 0.5274, 0.4923, 0.5273, 0.4922, 0.5273, 0.492, 0.5273, 0.4922, 0.5254, 0.4922, 0.5254, 0.492, 0.5273, 0.492, 0.5274, 0.4919, 0.5274, 0.4921, 0.5273, 0.492, 0.5273, 0.4918, 0.5273, 0.492, 0.5254, 0.492, 0.5254, 0.4918, 0.5273, 0.4918, 0.5274, 0.4916, 0.5274, 0.4918, 0.5273, 0.4917, 0.5273, 0.4916, 0.5273, 0.4917, 0.5254, 0.4917, 0.5254, 0.4916, 0.5273, 0.4916, 0.5274, 0.4914, 0.5274, 0.4915, 0.5273, 0.4915, 0.5273, 0.4913, 0.5273, 0.4915, 0.5254, 0.4915, 0.5254, 0.4913, 0.5273, 0.4913, 0.5274, 0.491, 0.5274, 0.4913, 0.5273, 0.4913, 0.5273, 0.4911, 0.5273, 0.4913, 0.5254, 0.4913, 0.5254, 0.4911, 0.5273, 0.4911, 0.5273, 0.4955, 0.5254, 0.4955, 0.5254, 0.4953, 0.5273, 0.4953, 0.5249, 0.4949, 0.525, 0.4949, 0.5251, 0.4953, 0.525, 0.4953, 0.5273, 0.4957, 0.5254, 0.4957, 0.5254, 0.4956, 0.5273, 0.4956, 0.5251, 0.4949, 0.5253, 0.4949, 0.5254, 0.4953, 0.5252, 0.4953, 0.5246, 0.4949, 0.5248, 0.4949, 0.5249, 0.4953, 0.5247, 0.4953, 0.5273, 0.496, 0.5254, 0.496, 0.5254, 0.4958, 0.5273, 0.4958, 0.5244, 0.4949, 0.5246, 0.4949, 0.5246, 0.4953, 0.5245, 0.4953, 0.5273, 0.4962, 0.5254, 0.4962, 0.5254, 0.496, 0.5273, 0.496, 0.5242, 0.4949, 0.5243, 0.4949, 0.5244, 0.4953, 0.5242, 0.4953, 0.5273, 0.4964, 0.5254, 0.4964, 0.5254, 0.4963, 0.5273, 0.4963, 0.5239, 0.4949, 0.5241, 0.4949, 0.5242, 0.4953, 0.524, 0.4953, 0.5273, 0.4967, 0.5254, 0.4967, 0.5254, 0.4965, 0.5273, 0.4965, 0.5237, 0.4949, 0.5239, 0.4949, 0.5239, 0.4953, 0.5237, 0.4953, 0.5273, 0.4969, 0.5254, 0.4969, 0.5254, 0.4967, 0.5273, 0.4967, 0.5235, 0.4949, 0.5236, 0.4949, 0.5237, 0.4953, 0.5235, 0.4953, 0.5273, 0.4971, 0.5254, 0.4971, 0.5254, 0.497, 0.5273, 0.497, 0.5232, 0.4949, 0.5234, 0.4949, 0.5234, 0.4953, 0.5232, 0.4953, 0.5273, 0.4974, 0.5254, 0.4974, 0.5254, 0.4972, 0.5273, 0.4972, 0.5274, 0.495, 0.5274, 0.4952, 0.5273, 0.4955, 0.5273, 0.4953, 0.5276, 0.4935, 0.5276, 0.495, 0.5274, 0.495, 0.5274, 0.4934, 0.5274, 0.4953, 0.5274, 0.4955, 0.5273, 0.4957, 0.5273, 0.4956, 0.5279, 0.4935, 0.5279, 0.495, 0.5277, 0.495, 0.5277, 0.4935, 0.5274, 0.4956, 0.5274, 0.4958, 0.5273, 0.496, 0.5273, 0.4958, 0.5281, 0.4935, 0.5281, 0.495, 0.5279, 0.495, 0.5279, 0.4935, 0.5274, 0.4958, 0.5274, 0.496, 0.5273, 0.4962, 0.5273, 0.496, 0.5283, 0.4935, 0.5283, 0.495, 0.5282, 0.495, 0.5282, 0.4935, 0.5274, 0.4961, 0.5274, 0.4963, 0.5273, 0.4964, 0.5273, 0.4963, 0.5286, 0.4935, 0.5286, 0.4949, 0.5284, 0.4949, 0.5284, 0.4935, 0.5274, 0.4964, 0.5274, 0.4966, 0.5273, 0.4967, 0.5273, 0.4965, 0.5288, 0.4935, 0.5288, 0.4949, 0.5286, 0.4949, 0.5286, 0.4935, 0.5274, 0.4966, 0.5274, 0.4968, 0.5273, 0.4969, 0.5273, 0.4967, 0.529, 0.4935, 0.529, 0.4949, 0.5289, 0.4949, 0.5289, 0.4935, 0.5274, 0.4969, 0.5274, 0.4971, 0.5273, 0.4971, 0.5273, 0.497, 0.5293, 0.4935, 0.5293, 0.4949, 0.5291, 0.4949, 0.5291, 0.4935, 0.5295, 0.4936, 0.5295, 0.4949, 0.5293, 0.4949, 0.5293, 0.4936, 0.5274, 0.4972, 0.5274, 0.4974, 0.5273, 0.4974, 0.5273, 0.4972, 0.5232, 0.4949, 0.5232, 0.4953, 0.5232, 0.4949, 0.5273, 0.4889, 0.5274, 0.4893, 0.5273, 0.4893, 0.5232, 0.4936, 0.5232, 0.4936, 0.5232, 0.4932, 0.5274, 0.491, 0.5273, 0.4911, 0.5273, 0.4906, 0.5253, 0.4949, 0.5254, 0.4949, 0.5254, 0.4953, 0.5274, 0.495, 0.5273, 0.4953, 0.5273, 0.4949, 0.5253, 0.4936, 0.5254, 0.4932, 0.5254, 0.4936, 0.5274, 0.4934, 0.5273, 0.4936, 0.5273, 0.4932, 0.5232, 0.4936, 0.5232, 0.4949, 0.5232, 0.4949, 0.5232, 0.4936, 0.5254, 0.4889, 0.5273, 0.4889, 0.5273, 0.4893, 0.5254, 0.4893, 0.5274, 0.4893, 0.5274, 0.491, 0.5273, 0.4906, 0.5273, 0.4893, 0.5273, 0.4911, 0.5254, 0.4911, 0.5254, 0.4906, 0.5273, 0.4906, 0.5273, 0.4936, 0.5254, 0.4936, 0.5254, 0.4932, 0.5273, 0.4932, 0.5253, 0.4949, 0.5253, 0.4936, 0.5254, 0.4936, 0.5254, 0.4949, 0.5274, 0.4934, 0.5274, 0.495, 0.5273, 0.4949, 0.5273, 0.4936, 0.5273, 0.4953, 0.5254, 0.4953, 0.5254, 0.4949, 0.5273, 0.4949, 0.5254, 0.4893, 0.5273, 0.4893, 0.5273, 0.4906, 0.5254, 0.4906, 0.5254, 0.4936, 0.5273, 0.4936, 0.5273, 0.4949, 0.5254, 0.4949, 0.02135, 0.5627, 0.02135, 0.567, 0.02029, 0.567, 0.02029, 0.5627, 0.02029, 0.5627, 0.02029, 0.567, 0.01923, 0.567, 0.01923, 0.5627, 0.01923, 0.5627, 0.01923, 0.567, 0.01817, 0.567, 0.01817, 0.5627, 0.01817, 0.5627, 0.01817, 0.567, 0.01711, 0.567, 0.01711, 0.5627, 0.01711, 0.5627, 0.01711, 0.567, 0.01605, 0.567, 0.01605, 0.5627, 0.01605, 0.5627, 0.01605, 0.567, 0.01499, 0.567, 0.01499, 0.5627, 0.01643, 0.562, 0.01499, 0.5626, 0.01355, 0.562, 0.01296, 0.5606, 0.01355, 0.5592, 0.01499, 0.5586, 0.01643, 0.5592, 0.01702, 0.5606, 0.01499, 0.5627, 0.01499, 0.567, 0.01393, 0.567, 0.01393, 0.5627, 0.01393, 0.5627, 0.01393, 0.567, 0.01287, 0.567, 0.01287, 0.5627, 0.02135, 0.5627, 0.02135, 0.567, 0.02029, 0.567, 0.02029, 0.5627, 0.02029, 0.5627, 0.02029, 0.567, 0.01923, 0.567, 0.01923, 0.5627, 0.01923, 0.5627, 0.01923, 0.567, 0.01817, 0.567, 0.01817, 0.5627, 0.01817, 0.5627, 0.01817, 0.567, 0.01711, 0.567, 0.01711, 0.5627, 0.01711, 0.5627, 0.01711, 0.567, 0.01605, 0.567, 0.01605, 0.5627, 0.01605, 0.5627, 0.01605, 0.567, 0.01499, 0.567, 0.01499, 0.5627, 0.01643, 0.562, 0.01499, 0.5626, 0.01355, 0.562, 0.01296, 0.5606, 0.01355, 0.5592, 0.01499, 0.5586, 0.01643, 0.5592, 0.01702, 0.5606, 0.01499, 0.5627, 0.01499, 0.567, 0.01393, 0.567, 0.01393, 0.5627, 0.01393, 0.5627, 0.01393, 0.567, 0.01287, 0.567, 0.01287, 0.5627, 0.01393, 0.5627, 0.01287, 0.5627, 0.01287, 0.567, 0.01393, 0.567, 0.01499, 0.5627, 0.01393, 0.5627, 0.01393, 0.567, 0.01499, 0.567, 0.01643, 0.562, 0.01702, 0.5606, 0.01643, 0.5592, 0.01499, 0.5586, 0.01355, 0.5592, 0.01296, 0.5606, 0.01355, 0.562, 0.01499, 0.5626, 0.01605, 0.5627, 0.01499, 0.5627, 0.01499, 0.567, 0.01605, 0.567, 0.01711, 0.5627, 0.01605, 0.5627, 0.01605, 0.567, 0.01711, 0.567, 0.01817, 0.5627, 0.01711, 0.5627, 0.01711, 0.567, 0.01817, 0.567, 0.01923, 0.5627, 0.01817, 0.5627, 0.01817, 0.567, 0.01923, 0.567, 0.02029, 0.5627, 0.01923, 0.5627, 0.01923, 0.567, 0.02029, 0.567, 0.02135, 0.5627, 0.02029, 0.5627, 0.02029, 0.567, 0.02135, 0.567, 0.01393, 0.5627, 0.01287, 0.5627, 0.01287, 0.567, 0.01393, 0.567, 0.01499, 0.5627, 0.01393, 0.5627, 0.01393, 0.567, 0.01499, 0.567, 0.01643, 0.562, 0.01702, 0.5606, 0.01643, 0.5592, 0.01499, 0.5586, 0.01355, 0.5592, 0.01296, 0.5606, 0.01355, 0.562, 0.01499, 0.5626, 0.01605, 0.5627, 0.01499, 0.5627, 0.01499, 0.567, 0.01605, 0.567, 0.01711, 0.5627, 0.01605, 0.5627, 0.01605, 0.567, 0.01711, 0.567, 0.01817, 0.5627, 0.01711, 0.5627, 0.01711, 0.567, 0.01817, 0.567, 0.01923, 0.5627, 0.01817, 0.5627, 0.01817, 0.567, 0.01923, 0.567, 0.02029, 0.5627, 0.01923, 0.5627, 0.01923, 0.567, 0.02029, 0.567, 0.02135, 0.5627, 0.02029, 0.5627, 0.02029, 0.567, 0.02135, 0.567, 0.006188, 0.1385, 0.008088, 0.1385, 0.008088, 0.1386, 0.006187, 0.1386, 0.006189, 0.1383, 0.008088, 0.1383, 0.008088, 0.1384, 0.006188, 0.1384, 0.00619, 0.1381, 0.008088, 0.1381, 0.008088, 0.1381, 0.006189, 0.1381, 0.006191, 0.1378, 0.008088, 0.1378, 0.008088, 0.1379, 0.006191, 0.1379, 0.006192, 0.1376, 0.008088, 0.1376, 0.008088, 0.1377, 0.006192, 0.1377, 0.006193, 0.1374, 0.008088, 0.1374, 0.008088, 0.1374, 0.006193, 0.1374, 0.006194, 0.1371, 0.008088, 0.1371, 0.008088, 0.1372, 0.006194, 0.1372, 0.006195, 0.1369, 0.008088, 0.1369, 0.008088, 0.137, 0.006195, 0.137, 0.01004, 0.1405, 0.01004, 0.1392, 0.01011, 0.1392, 0.01011, 0.1405, 0.009808, 0.1406, 0.009809, 0.1392, 0.009872, 0.1392, 0.009872, 0.1406, 0.009576, 0.1406, 0.009576, 0.1392, 0.009639, 0.1392, 0.009639, 0.1406, 0.009343, 0.1406, 0.009343, 0.1392, 0.009406, 0.1392, 0.009406, 0.1406, 0.00911, 0.1406, 0.00911, 0.1391, 0.009173, 0.1391, 0.009173, 0.1406, 0.008877, 0.1406, 0.008877, 0.1391, 0.008941, 0.1391, 0.00894, 0.1406, 0.008644, 0.1406, 0.008644, 0.1391, 0.008708, 0.1391, 0.008708, 0.1406, 0.008411, 0.1406, 0.008411, 0.1391, 0.008475, 0.1391, 0.008475, 0.1406, 0.006195, 0.1428, 0.008088, 0.1428, 0.008088, 0.1428, 0.006195, 0.1428, 0.006194, 0.1425, 0.008088, 0.1425, 0.008088, 0.1426, 0.006194, 0.1426, 0.006193, 0.1423, 0.008088, 0.1423, 0.008088, 0.1424, 0.006193, 0.1424, 0.006192, 0.1421, 0.008088, 0.1421, 0.008088, 0.1421, 0.006192, 0.1421, 0.00619, 0.1418, 0.008088, 0.1418, 0.008088, 0.1419, 0.006191, 0.1419, 0.006189, 0.1416, 0.008088, 0.1416, 0.008088, 0.1417, 0.00619, 0.1417, 0.006188, 0.1414, 0.008088, 0.1414, 0.008088, 0.1414, 0.006189, 0.1414, 0.006187, 0.1411, 0.008088, 0.1411, 0.008088, 0.1412, 0.006187, 0.1412, 0.008209, 0.141, 0.008088, 0.1412, 0.008088, 0.1411, 0.008209, 0.1409, 0.008208, 0.1412, 0.008088, 0.1414, 0.008088, 0.1414, 0.008208, 0.1411, 0.008207, 0.1415, 0.008088, 0.1417, 0.008088, 0.1416, 0.008207, 0.1414, 0.008206, 0.1417, 0.008088, 0.1419, 0.008088, 0.1418, 0.008206, 0.1417, 0.008205, 0.142, 0.008088, 0.1421, 0.008088, 0.1421, 0.008205, 0.1419, 0.008204, 0.1423, 0.008088, 0.1424, 0.008088, 0.1423, 0.008204, 0.1422, 0.008203, 0.1425, 0.008088, 0.1426, 0.008088, 0.1425, 0.008203, 0.1425, 0.008202, 0.1428, 0.008088, 0.1428, 0.008088, 0.1428, 0.008202, 0.1427, 0.005806, 0.1405, 0.005806, 0.1392, 0.00587, 0.1392, 0.005869, 0.1405, 0.005573, 0.1405, 0.005574, 0.1392, 0.005637, 0.1392, 0.005637, 0.1405, 0.005341, 0.1405, 0.005341, 0.1392, 0.005405, 0.1392, 0.005404, 0.1405, 0.005109, 0.1405, 0.005109, 0.1392, 0.005172, 0.1392, 0.005172, 0.1405, 0.004876, 0.1405, 0.004876, 0.1392, 0.004939, 0.1392, 0.004939, 0.1405, 0.004644, 0.1405, 0.004644, 0.1392, 0.004707, 0.1392, 0.004707, 0.1405, 0.004411, 0.1405, 0.004411, 0.1392, 0.004475, 0.1392, 0.004475, 0.1405, 0.004179, 0.1405, 0.004179, 0.1392, 0.004242, 0.1392, 0.004242, 0.1405, 0.004242, 0.1405, 0.004257, 0.1409, 0.00419, 0.1409, 0.004179, 0.1405, 0.004475, 0.1405, 0.004502, 0.1409, 0.004435, 0.1409, 0.004411, 0.1405, 0.004707, 0.1405, 0.004748, 0.1409, 0.004681, 0.1409, 0.004644, 0.1405, 0.004939, 0.1405, 0.004993, 0.1409, 0.004926, 0.1409, 0.004876, 0.1405, 0.005172, 0.1405, 0.005238, 0.1409, 0.005171, 0.1409, 0.005109, 0.1405, 0.005404, 0.1405, 0.005484, 0.1409, 0.005417, 0.1409, 0.005341, 0.1405, 0.005637, 0.1405, 0.005729, 0.1409, 0.005662, 0.1409, 0.005573, 0.1405, 0.005869, 0.1405, 0.005974, 0.1409, 0.005907, 0.1409, 0.005806, 0.1405, 0.008202, 0.137, 0.008088, 0.137, 0.008088, 0.1369, 0.008202, 0.1369, 0.008203, 0.1373, 0.008088, 0.1372, 0.008088, 0.1371, 0.008203, 0.1372, 0.008204, 0.1375, 0.008088, 0.1374, 0.008088, 0.1374, 0.008204, 0.1375, 0.008205, 0.1378, 0.008088, 0.1377, 0.008088, 0.1376, 0.008205, 0.1377, 0.008206, 0.1381, 0.008088, 0.1379, 0.008088, 0.1378, 0.008206, 0.138, 0.008207, 0.1383, 0.008088, 0.1381, 0.008088, 0.1381, 0.008207, 0.1383, 0.008208, 0.1386, 0.008088, 0.1384, 0.008088, 0.1383, 0.008208, 0.1385, 0.008209, 0.1389, 0.008088, 0.1386, 0.008088, 0.1385, 0.008209, 0.1388, 0.005806, 0.1392, 0.005907, 0.1388, 0.005974, 0.1388, 0.00587, 0.1392, 0.005574, 0.1392, 0.005662, 0.1388, 0.005729, 0.1388, 0.005637, 0.1392, 0.005341, 0.1392, 0.005417, 0.1388, 0.005484, 0.1388, 0.005405, 0.1392, 0.005109, 0.1392, 0.005171, 0.1388, 0.005238, 0.1388, 0.005172, 0.1392, 0.004876, 0.1392, 0.004926, 0.1388, 0.004993, 0.1388, 0.004939, 0.1392, 0.004644, 0.1392, 0.004681, 0.1388, 0.004748, 0.1388, 0.004707, 0.1392, 0.004411, 0.1392, 0.004435, 0.1388, 0.004502, 0.1388, 0.004475, 0.1392, 0.004179, 0.1392, 0.00419, 0.1388, 0.004257, 0.1388, 0.004242, 0.1392, 0.5253, 0.4936, 0.5251, 0.4936, 0.5252, 0.4932, 0.5254, 0.4932, 0.5253, 0.4936, 0.5253, 0.4949, 0.5251, 0.4949, 0.5251, 0.4936, 0.525, 0.4936, 0.5249, 0.4936, 0.525, 0.4932, 0.5251, 0.4932, 0.525, 0.4936, 0.525, 0.4949, 0.5249, 0.4949, 0.5249, 0.4936, 0.5248, 0.4936, 0.5246, 0.4936, 0.5247, 0.4932, 0.5249, 0.4932, 0.5248, 0.4936, 0.5248, 0.4949, 0.5246, 0.4949, 0.5246, 0.4936, 0.5246, 0.4936, 0.5244, 0.4936, 0.5245, 0.4932, 0.5246, 0.4932, 0.5246, 0.4936, 0.5246, 0.4949, 0.5244, 0.4949, 0.5244, 0.4936, 0.5243, 0.4936, 0.5242, 0.4936, 0.5242, 0.4932, 0.5244, 0.4932, 0.5243, 0.4936, 0.5243, 0.4949, 0.5242, 0.4949, 0.5242, 0.4936, 0.5241, 0.4936, 0.5239, 0.4936, 0.524, 0.4932, 0.5242, 0.4932, 0.5241, 0.4936, 0.5241, 0.4949, 0.5239, 0.4949, 0.5239, 0.4936, 0.5239, 0.4936, 0.5237, 0.4936, 0.5237, 0.4932, 0.5239, 0.4932, 0.5239, 0.4936, 0.5239, 0.4949, 0.5237, 0.4949, 0.5237, 0.4936, 0.5236, 0.4936, 0.5235, 0.4936, 0.5235, 0.4932, 0.5237, 0.4932, 0.5236, 0.4936, 0.5236, 0.4949, 0.5235, 0.4949, 0.5235, 0.4936, 0.5234, 0.4936, 0.5234, 0.4949, 0.5232, 0.4949, 0.5232, 0.4936, 0.5234, 0.4936, 0.5232, 0.4936, 0.5232, 0.4932, 0.5234, 0.4932, 0.5273, 0.4932, 0.5254, 0.4932, 0.5254, 0.493, 0.5273, 0.493, 0.5274, 0.4929, 0.5274, 0.4931, 0.5273, 0.4929, 0.5273, 0.4927, 0.5273, 0.4929, 0.5254, 0.4929, 0.5254, 0.4927, 0.5273, 0.4927, 0.5274, 0.4932, 0.5274, 0.4934, 0.5273, 0.4932, 0.5273, 0.493, 0.5274, 0.4927, 0.5274, 0.4929, 0.5273, 0.4927, 0.5273, 0.4925, 0.5273, 0.4927, 0.5254, 0.4927, 0.5254, 0.4925, 0.5273, 0.4925, 0.5274, 0.4924, 0.5274, 0.4926, 0.5273, 0.4924, 0.5273, 0.4923, 0.5273, 0.4924, 0.5254, 0.4924, 0.5254, 0.4923, 0.5273, 0.4923, 0.5274, 0.4921, 0.5274, 0.4923, 0.5273, 0.4922, 0.5273, 0.492, 0.5273, 0.4922, 0.5254, 0.4922, 0.5254, 0.492, 0.5273, 0.492, 0.5274, 0.4919, 0.5274, 0.4921, 0.5273, 0.492, 0.5273, 0.4918, 0.5273, 0.492, 0.5254, 0.492, 0.5254, 0.4918, 0.5273, 0.4918, 0.5274, 0.4916, 0.5274, 0.4918, 0.5273, 0.4917, 0.5273, 0.4916, 0.5273, 0.4917, 0.5254, 0.4917, 0.5254, 0.4916, 0.5273, 0.4916, 0.5274, 0.4914, 0.5274, 0.4915, 0.5273, 0.4915, 0.5273, 0.4913, 0.5273, 0.4915, 0.5254, 0.4915, 0.5254, 0.4913, 0.5273, 0.4913, 0.5274, 0.491, 0.5274, 0.4913, 0.5273, 0.4913, 0.5273, 0.4911, 0.5273, 0.4913, 0.5254, 0.4913, 0.5254, 0.4911, 0.5273, 0.4911, 0.5273, 0.4955, 0.5254, 0.4955, 0.5254, 0.4953, 0.5273, 0.4953, 0.5249, 0.4949, 0.525, 0.4949, 0.5251, 0.4953, 0.525, 0.4953, 0.5273, 0.4957, 0.5254, 0.4957, 0.5254, 0.4956, 0.5273, 0.4956, 0.5251, 0.4949, 0.5253, 0.4949, 0.5254, 0.4953, 0.5252, 0.4953, 0.5246, 0.4949, 0.5248, 0.4949, 0.5249, 0.4953, 0.5247, 0.4953, 0.5273, 0.496, 0.5254, 0.496, 0.5254, 0.4958, 0.5273, 0.4958, 0.5244, 0.4949, 0.5246, 0.4949, 0.5246, 0.4953, 0.5245, 0.4953, 0.5273, 0.4962, 0.5254, 0.4962, 0.5254, 0.496, 0.5273, 0.496, 0.5242, 0.4949, 0.5243, 0.4949, 0.5244, 0.4953, 0.5242, 0.4953, 0.5273, 0.4964, 0.5254, 0.4964, 0.5254, 0.4963, 0.5273, 0.4963, 0.5239, 0.4949, 0.5241, 0.4949, 0.5242, 0.4953, 0.524, 0.4953, 0.5273, 0.4967, 0.5254, 0.4967, 0.5254, 0.4965, 0.5273, 0.4965, 0.5237, 0.4949, 0.5239, 0.4949, 0.5239, 0.4953, 0.5237, 0.4953, 0.5273, 0.4969, 0.5254, 0.4969, 0.5254, 0.4967, 0.5273, 0.4967, 0.5235, 0.4949, 0.5236, 0.4949, 0.5237, 0.4953, 0.5235, 0.4953, 0.5273, 0.4971, 0.5254, 0.4971, 0.5254, 0.497, 0.5273, 0.497, 0.5232, 0.4949, 0.5234, 0.4949, 0.5234, 0.4953, 0.5232, 0.4953, 0.5273, 0.4974, 0.5254, 0.4974, 0.5254, 0.4972, 0.5273, 0.4972, 0.5274, 0.495, 0.5274, 0.4952, 0.5273, 0.4955, 0.5273, 0.4953, 0.5276, 0.4935, 0.5276, 0.495, 0.5274, 0.495, 0.5274, 0.4934, 0.5274, 0.4953, 0.5274, 0.4955, 0.5273, 0.4957, 0.5273, 0.4956, 0.5279, 0.4935, 0.5279, 0.495, 0.5277, 0.495, 0.5277, 0.4935, 0.5274, 0.4956, 0.5274, 0.4958, 0.5273, 0.496, 0.5273, 0.4958, 0.5281, 0.4935, 0.5281, 0.495, 0.5279, 0.495, 0.5279, 0.4935, 0.5274, 0.4958, 0.5274, 0.496, 0.5273, 0.4962, 0.5273, 0.496, 0.5283, 0.4935, 0.5283, 0.495, 0.5282, 0.495, 0.5282, 0.4935, 0.5274, 0.4961, 0.5274, 0.4963, 0.5273, 0.4964, 0.5273, 0.4963, 0.5286, 0.4935, 0.5286, 0.4949, 0.5284, 0.4949, 0.5284, 0.4935, 0.5274, 0.4964, 0.5274, 0.4966, 0.5273, 0.4967, 0.5273, 0.4965, 0.5288, 0.4935, 0.5288, 0.4949, 0.5286, 0.4949, 0.5286, 0.4935, 0.5274, 0.4966, 0.5274, 0.4968, 0.5273, 0.4969, 0.5273, 0.4967, 0.529, 0.4935, 0.529, 0.4949, 0.5289, 0.4949, 0.5289, 0.4935, 0.5274, 0.4969, 0.5274, 0.4971, 0.5273, 0.4971, 0.5273, 0.497, 0.5293, 0.4935, 0.5293, 0.4949, 0.5291, 0.4949, 0.5291, 0.4935, 0.5295, 0.4936, 0.5295, 0.4949, 0.5293, 0.4949, 0.5293, 0.4936, 0.5274, 0.4972, 0.5274, 0.4974, 0.5273, 0.4974, 0.5273, 0.4972])
me_cylinder_001.materials.append(mat_material)
me_cylinder_001.update()

# ---- objects
ob_m_playerscale = bpy.data.objects.new('M_Playerscale', me_cube_001)
ob_m_streetbarricade = bpy.data.objects.new('M.StreetBarricade', me_cylinder_001)

# ---- transforms, parenting, visibility, modifiers, constraints
ob_m_playerscale.location = (0.0, 0.0, 0.0)
ob_m_playerscale.rotation_euler = (-1.629e-07, 0.0, 0.0)
ob_m_playerscale.color = (0.8, 0.8, 0.8, 1.0)
ob_m_streetbarricade.location = (0.0, 0.0, 0.0)

# ---- collection membership
col_collection.objects.link(ob_m_playerscale)
col_collection.objects.link(ob_m_streetbarricade)

# ---- scene / render settings (as saved in the file)
scene.frame_start = 1; scene.frame_end = 250; scene.frame_set(48)
scene.render.engine = 'BLENDER_EEVEE_NEXT'
bpy.context.view_layer.update()

# ---- added for rendering (the .blend has no active camera and no usable light): camera, sun
cam_auto = bpy.data.cameras.new('AutoCamera')
cam_auto.lens = 50.0
cam_auto.sensor_width = 36.0
cam_auto.clip_end = 1000.0
ob_auto_camera = bpy.data.objects.new('AutoCamera', cam_auto)
scene.collection.objects.link(ob_auto_camera)
ob_auto_camera.location = (2.83854, -3.4234, 2.3675)
ob_auto_camera.rotation_euler = (1.09748, -7.21219e-08, 0.694738)
scene.camera = ob_auto_camera
light_auto_sun = bpy.data.lights.new('AutoSun', 'SUN')
light_auto_sun.energy = 3.0
light_auto_sun.angle = 0.0523599
ob_auto_sun = bpy.data.objects.new('AutoSun', light_auto_sun)
scene.collection.objects.link(ob_auto_sun)
ob_auto_sun.rotation_euler = (0.872665, 0.174533, 0.523599)
bpy.context.view_layer.update()
